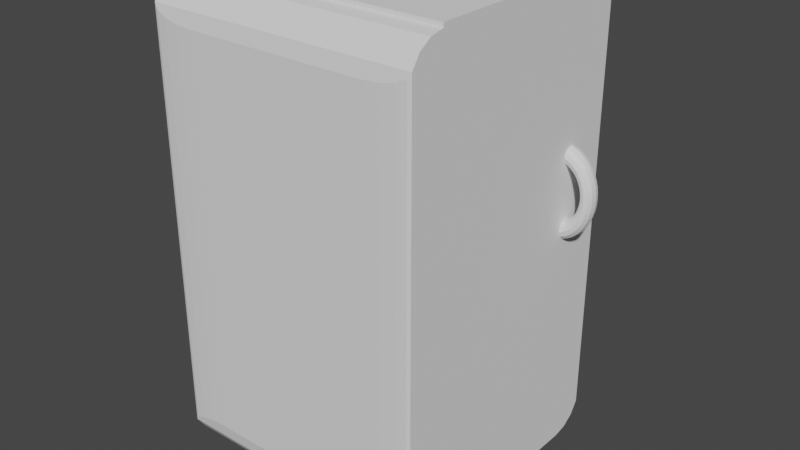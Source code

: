 # Source: holdilnik.blend  (saved by Blender 3.3.6; exported with 4.5.12 LTS)
import bpy
from mathutils import Matrix  # noqa: F401  (used for matrix-valued properties, if any)

bpy.ops.wm.read_factory_settings(use_empty=True)
scene = bpy.context.scene
scene.name = 'Scene'

# ---- collections
col_collection = bpy.data.collections.new('Collection'); scene.collection.children.link(col_collection)

# ---- world
world_world = bpy.data.worlds.new('World'); scene.world = world_world
world_world.use_nodes = True; world_world.node_tree.nodes.clear()
_N = world_world.node_tree.nodes; _L = world_world.node_tree.links
n0 = _N.new('ShaderNodeOutputWorld'); n0.name = 'World Output'; n0.location = (300, 300)
n1 = _N.new('ShaderNodeBackground'); n1.name = 'Background'; n1.location = (10, 300)
n1.inputs[0].default_value = (0.05088, 0.05088, 0.05088, 1.0)
_L.new(n1.outputs[0], n0.inputs[0])
n0.is_active_output = True
world_world.color = (0.05088, 0.05088, 0.05088)
world_world.use_sun_shadow = False
world_world.sun_shadow_jitter_overblur = 0.0

# ---- meshes
me_cube_001 = bpy.data.meshes.new('Cube.001')
me_cube_001.from_pydata([(-1.0, -0.7247, -1.0), (-1.0, -0.83, -0.979), (-1.0, -0.9194, -0.9194), (-1.0, -0.979, -0.83), (-1.0, -0.7247, 2.44), (-1.0, -0.979, 2.27), (-1.0, -0.9194, 2.359), (-1.0, -0.83, 2.419), (-1.0, 0.7247, -1.0), (-1.0, 0.979, -0.83), (-1.0, 0.9194, -0.9194), (-1.0, 0.83, -0.979), (-1.0, 0.7247, 2.44), (-1.0, 0.83, 2.419), (-1.0, 0.9194, 2.359), (-1.0, 0.979, 2.27), (1.0, -0.7247, -1.0), (1.0, -0.979, -0.83), (1.0, -0.9194, -0.9194), (1.0, -0.83, -0.979), (1.0, -0.7247, 2.44), (1.0, -0.83, 2.419), (1.0, -0.9194, 2.359), (1.0, -0.979, 2.27), (1.0, 0.7247, -1.0), (1.0, 0.83, -0.979), (1.0, 0.9194, -0.9194), (1.0, 0.979, -0.83), (1.0, 0.7247, 2.44), (1.0, 0.979, 2.27), (1.0, 0.9194, 2.359), (1.0, 0.83, 2.419), (-0.6599, -1.0, -0.7247), (-1.0, -0.979, -0.83), (-0.79, -0.9984, -0.7327), (-0.9004, -0.9939, -0.7555), (-0.9741, -0.9871, -0.7897), (-1.0, -0.979, 2.27), (-0.6599, -1.0, 2.164), (-0.9741, -0.9871, 2.229), (-0.9004, -0.9939, 2.195), (-0.79, -0.9984, 2.172), (-1.0, 0.979, -0.83), (-0.6599, 1.0, -0.7247), (-0.9741, 0.9871, -0.7897), (-0.9004, 0.9939, -0.7555), (-0.79, 0.9984, -0.7327), (-0.6599, 1.0, 2.164), (-1.0, 0.979, 2.27), (-0.79, 0.9984, 2.172), (-0.9004, 0.9939, 2.195), (-0.9741, 0.9871, 2.229), (1.0, -0.979, -0.83), (0.6599, -1.0, -0.7247), (0.9741, -0.9871, -0.7897), (0.9004, -0.9939, -0.7555), (0.79, -0.9984, -0.7327), (0.6599, -1.0, 2.164), (1.0, -0.979, 2.27), (0.79, -0.9984, 2.172), (0.9004, -0.9939, 2.195), (0.9741, -0.9871, 2.229), (0.6599, 1.0, -0.7247), (1.0, 0.979, -0.83), (0.79, 0.9984, -0.7327), (0.9004, 0.9939, -0.7555), (0.9741, 0.9871, -0.7897), (1.0, 0.979, 2.27), (0.6599, 1.0, 2.164), (0.9741, 0.9871, 2.229), (0.9004, 0.9939, 2.195), (0.79, 0.9984, 2.172), (-1.0, 0.7247, 2.47), (1.0, 0.7247, 2.47), (1.0, -0.7247, 2.47), (-1.0, -0.7247, 2.47), (-1.0, 0.7247, 2.47), (1.0, 0.7247, 2.47), (1.0, -0.7247, 2.47), (-1.0, -0.7247, 2.47), (0.9499, 0.6277, 0.6783), (0.9499, 0.5933, 0.6874), (0.9499, 0.5681, 0.7123), (0.9499, 0.5589, 0.7463), (0.9499, 0.5681, 0.7803), (0.9499, 0.5933, 0.8052), (0.9499, 0.6277, 0.8143), (0.9499, 0.6621, 0.8052), (0.9499, 0.6873, 0.7803), (0.9499, 0.6965, 0.7463), (0.9499, 0.6873, 0.7123), (0.9499, 0.6621, 0.6874), (0.984, 0.6277, 0.6812), (0.9831, 0.5933, 0.6902), (0.9806, 0.5681, 0.7149), (0.9772, 0.5589, 0.7486), (0.9738, 0.5681, 0.7823), (0.9713, 0.5933, 0.807), (0.9704, 0.6277, 0.816), (0.9713, 0.6621, 0.807), (0.9738, 0.6873, 0.7823), (0.9772, 0.6965, 0.7486), (0.9806, 0.6873, 0.7149), (0.9831, 0.6621, 0.6902), (1.018, 0.6277, 0.6899), (1.016, 0.5933, 0.6987), (1.011, 0.5681, 0.7227), (1.004, 0.5589, 0.7555), (0.9973, 0.5681, 0.7884), (0.9923, 0.5933, 0.8124), (0.9905, 0.6277, 0.8212), (0.9923, 0.6621, 0.8124), (0.9973, 0.6873, 0.7884), (1.004, 0.6965, 0.7555), (1.011, 0.6873, 0.7227), (1.016, 0.6621, 0.6987), (1.05, 0.6277, 0.7042), (1.047, 0.5933, 0.7126), (1.04, 0.5681, 0.7356), (1.03, 0.5589, 0.767), (1.02, 0.5681, 0.7984), (1.013, 0.5933, 0.8214), (1.01, 0.6277, 0.8298), (1.013, 0.6621, 0.8214), (1.02, 0.6873, 0.7984), (1.03, 0.6965, 0.767), (1.04, 0.6873, 0.7356), (1.047, 0.6621, 0.7126), (1.081, 0.6277, 0.7238), (1.077, 0.5933, 0.7317), (1.068, 0.5681, 0.7533), (1.054, 0.5589, 0.7827), (1.041, 0.5681, 0.8122), (1.032, 0.5933, 0.8337), (1.028, 0.6277, 0.8416), (1.032, 0.6621, 0.8337), (1.041, 0.6873, 0.8122), (1.054, 0.6965, 0.7827), (1.068, 0.6873, 0.7533), (1.077, 0.6621, 0.7317), (1.109, 0.6277, 0.7485), (1.105, 0.5933, 0.7558), (1.093, 0.5681, 0.7755), (1.077, 0.5589, 0.8025), (1.061, 0.5681, 0.8294), (1.05, 0.5933, 0.8492), (1.045, 0.6277, 0.8564), (1.05, 0.6621, 0.8492), (1.061, 0.6873, 0.8294), (1.077, 0.6965, 0.8025), (1.093, 0.6873, 0.7755), (1.105, 0.6621, 0.7558), (1.135, 0.6277, 0.7779), (1.13, 0.5933, 0.7843), (1.116, 0.5681, 0.8019), (1.098, 0.5589, 0.8259), (1.079, 0.5681, 0.85), (1.066, 0.5933, 0.8676), (1.061, 0.6277, 0.874), (1.066, 0.6621, 0.8676), (1.079, 0.6873, 0.85), (1.098, 0.6965, 0.8259), (1.116, 0.6873, 0.8019), (1.13, 0.6621, 0.7843), (1.157, 0.6277, 0.8113), (1.152, 0.5933, 0.8168), (1.137, 0.5681, 0.832), (1.116, 0.5589, 0.8527), (1.095, 0.5681, 0.8734), (1.08, 0.5933, 0.8885), (1.074, 0.6277, 0.8941), (1.08, 0.6621, 0.8885), (1.095, 0.6873, 0.8734), (1.116, 0.6965, 0.8527), (1.137, 0.6873, 0.832), (1.152, 0.6621, 0.8168), (1.176, 0.6277, 0.8483), (1.17, 0.5933, 0.8528), (1.154, 0.5681, 0.8653), (1.131, 0.5589, 0.8823), (1.108, 0.5681, 0.8993), (1.092, 0.5933, 0.9117), (1.086, 0.6277, 0.9163), (1.092, 0.6621, 0.9117), (1.108, 0.6873, 0.8993), (1.131, 0.6965, 0.8823), (1.154, 0.6873, 0.8653), (1.17, 0.6621, 0.8528), (1.192, 0.6277, 0.8881), (1.185, 0.5933, 0.8916), (1.167, 0.5681, 0.9012), (1.143, 0.5589, 0.9142), (1.119, 0.5681, 0.9272), (1.101, 0.5933, 0.9367), (1.095, 0.6277, 0.9402), (1.101, 0.6621, 0.9367), (1.119, 0.6873, 0.9272), (1.143, 0.6965, 0.9142), (1.167, 0.6873, 0.9012), (1.185, 0.6621, 0.8916), (1.203, 0.6277, 0.9303), (1.196, 0.5933, 0.9326), (1.177, 0.5681, 0.9391), (1.152, 0.5589, 0.9479), (1.127, 0.5681, 0.9567), (1.108, 0.5933, 0.9631), (1.101, 0.6277, 0.9654), (1.108, 0.6621, 0.9631), (1.127, 0.6873, 0.9567), (1.152, 0.6965, 0.9479), (1.177, 0.6873, 0.9391), (1.196, 0.6621, 0.9326), (1.209, 0.6277, 0.9739), (1.202, 0.5933, 0.9751), (1.183, 0.5681, 0.9783), (1.157, 0.5589, 0.9827), (1.131, 0.5681, 0.9872), (1.112, 0.5933, 0.9904), (1.105, 0.6277, 0.9916), (1.112, 0.6621, 0.9904), (1.131, 0.6873, 0.9872), (1.157, 0.6965, 0.9827), (1.183, 0.6873, 0.9783), (1.202, 0.6621, 0.9751), (1.211, 0.6277, 1.018), (1.204, 0.5933, 1.018), (1.185, 0.5681, 1.018), (1.159, 0.5589, 1.018), (1.133, 0.5681, 1.018), (1.114, 0.5933, 1.018), (1.107, 0.6277, 1.018), (1.114, 0.6621, 1.018), (1.133, 0.6873, 1.018), (1.159, 0.6965, 1.018), (1.185, 0.6873, 1.018), (1.204, 0.6621, 1.018), (1.209, 0.6277, 1.063), (1.202, 0.5933, 1.061), (1.183, 0.5681, 1.058), (1.157, 0.5589, 1.054), (1.131, 0.5681, 1.049), (1.112, 0.5933, 1.046), (1.105, 0.6277, 1.045), (1.112, 0.6621, 1.046), (1.131, 0.6873, 1.049), (1.157, 0.6965, 1.054), (1.183, 0.6873, 1.058), (1.202, 0.6621, 1.061), (1.203, 0.6277, 1.106), (1.196, 0.5933, 1.104), (1.177, 0.5681, 1.097), (1.152, 0.5589, 1.089), (1.127, 0.5681, 1.08), (1.108, 0.5933, 1.073), (1.101, 0.6277, 1.071), (1.108, 0.6621, 1.073), (1.127, 0.6873, 1.08), (1.152, 0.6965, 1.089), (1.177, 0.6873, 1.097), (1.196, 0.6621, 1.104), (1.192, 0.6277, 1.148), (1.185, 0.5933, 1.145), (1.167, 0.5681, 1.135), (1.143, 0.5589, 1.122), (1.119, 0.5681, 1.109), (1.101, 0.5933, 1.1), (1.095, 0.6277, 1.096), (1.101, 0.6621, 1.1), (1.119, 0.6873, 1.109), (1.143, 0.6965, 1.122), (1.167, 0.6873, 1.135), (1.185, 0.6621, 1.145), (1.176, 0.6277, 1.188), (1.17, 0.5933, 1.184), (1.154, 0.5681, 1.171), (1.131, 0.5589, 1.154), (1.108, 0.5681, 1.137), (1.092, 0.5933, 1.125), (1.086, 0.6277, 1.12), (1.092, 0.6621, 1.125), (1.108, 0.6873, 1.137), (1.131, 0.6965, 1.154), (1.154, 0.6873, 1.171), (1.17, 0.6621, 1.184), (1.157, 0.6277, 1.225), (1.152, 0.5933, 1.22), (1.137, 0.5681, 1.205), (1.116, 0.5589, 1.184), (1.095, 0.5681, 1.163), (1.08, 0.5933, 1.148), (1.074, 0.6277, 1.142), (1.08, 0.6621, 1.148), (1.095, 0.6873, 1.163), (1.116, 0.6965, 1.184), (1.137, 0.6873, 1.205), (1.152, 0.6621, 1.22), (1.135, 0.6277, 1.259), (1.13, 0.5933, 1.252), (1.116, 0.5681, 1.235), (1.098, 0.5589, 1.211), (1.079, 0.5681, 1.187), (1.066, 0.5933, 1.169), (1.061, 0.6277, 1.162), (1.066, 0.6621, 1.169), (1.079, 0.6873, 1.187), (1.098, 0.6965, 1.211), (1.116, 0.6873, 1.235), (1.13, 0.6621, 1.252), (1.109, 0.6277, 1.288), (1.105, 0.5933, 1.281), (1.093, 0.5681, 1.261), (1.077, 0.5589, 1.234), (1.061, 0.5681, 1.207), (1.05, 0.5933, 1.187), (1.045, 0.6277, 1.18), (1.05, 0.6621, 1.187), (1.061, 0.6873, 1.207), (1.077, 0.6965, 1.234), (1.093, 0.6873, 1.261), (1.105, 0.6621, 1.281), (1.081, 0.6277, 1.313), (1.077, 0.5933, 1.305), (1.068, 0.5681, 1.283), (1.054, 0.5589, 1.254), (1.041, 0.5681, 1.224), (1.032, 0.5933, 1.203), (1.028, 0.6277, 1.195), (1.032, 0.6621, 1.203), (1.041, 0.6873, 1.224), (1.054, 0.6965, 1.254), (1.068, 0.6873, 1.283), (1.077, 0.6621, 1.305), (1.05, 0.6277, 1.332), (1.047, 0.5933, 1.324), (1.04, 0.5681, 1.301), (1.03, 0.5589, 1.27), (1.02, 0.5681, 1.238), (1.013, 0.5933, 1.215), (1.01, 0.6277, 1.207), (1.013, 0.6621, 1.215), (1.02, 0.6873, 1.238), (1.03, 0.6965, 1.27), (1.04, 0.6873, 1.301), (1.047, 0.6621, 1.324), (1.018, 0.6277, 1.347), (1.016, 0.5933, 1.338), (1.011, 0.5681, 1.314), (1.004, 0.5589, 1.281), (0.9973, 0.5681, 1.248), (0.9923, 0.5933, 1.224), (0.9905, 0.6277, 1.215), (0.9923, 0.6621, 1.224), (0.9973, 0.6873, 1.248), (1.004, 0.6965, 1.281), (1.011, 0.6873, 1.314), (1.016, 0.6621, 1.338), (0.984, 0.6277, 1.355), (0.9831, 0.5933, 1.346), (0.9806, 0.5681, 1.322), (0.9772, 0.5589, 1.288), (0.9738, 0.5681, 1.254), (0.9713, 0.5933, 1.23), (0.9704, 0.6277, 1.22), (0.9713, 0.6621, 1.23), (0.9738, 0.6873, 1.254), (0.9772, 0.6965, 1.288), (0.9806, 0.6873, 1.322), (0.9831, 0.6621, 1.346), (0.9499, 0.6277, 1.358), (0.9499, 0.5933, 1.349), (0.9499, 0.5681, 1.324), (0.9499, 0.5589, 1.29), (0.9499, 0.5681, 1.256), (0.9499, 0.5933, 1.231), (0.9499, 0.6277, 1.222), (0.9499, 0.6621, 1.231), (0.9499, 0.6873, 1.256), (0.9499, 0.6965, 1.29), (0.9499, 0.6873, 1.324), (0.9499, 0.6621, 1.349), (0.9157, 0.6277, 1.355), (0.9166, 0.5933, 1.346), (0.9191, 0.5681, 1.322), (0.9226, 0.5589, 1.288), (0.926, 0.5681, 1.254), (0.9285, 0.5933, 1.23), (0.9294, 0.6277, 1.22), (0.9285, 0.6621, 1.23), (0.926, 0.6873, 1.254), (0.9226, 0.6965, 1.288), (0.9191, 0.6873, 1.322), (0.9166, 0.6621, 1.346), (0.8822, 0.6277, 1.347), (0.884, 0.5933, 1.338), (0.8889, 0.5681, 1.314), (0.8957, 0.5589, 1.281), (0.9025, 0.5681, 1.248), (0.9074, 0.5933, 1.224), (0.9092, 0.6277, 1.215), (0.9074, 0.6621, 1.224), (0.9025, 0.6873, 1.248), (0.8957, 0.6965, 1.281), (0.8889, 0.6873, 1.314), (0.884, 0.6621, 1.338), (0.8498, 0.6277, 1.332), (0.8525, 0.5933, 1.324), (0.8598, 0.5681, 1.301), (0.8698, 0.5589, 1.27), (0.8798, 0.5681, 1.238), (0.8871, 0.5933, 1.215), (0.8898, 0.6277, 1.207), (0.8871, 0.6621, 1.215), (0.8798, 0.6873, 1.238), (0.8698, 0.6965, 1.27), (0.8598, 0.6873, 1.301), (0.8525, 0.6621, 1.324), (0.8191, 0.6277, 1.313), (0.8226, 0.5933, 1.305), (0.8322, 0.5681, 1.283), (0.8452, 0.5589, 1.254), (0.8583, 0.5681, 1.224), (0.8679, 0.5933, 1.203), (0.8714, 0.6277, 1.195), (0.8679, 0.6621, 1.203), (0.8583, 0.6873, 1.224), (0.8452, 0.6965, 1.254), (0.8322, 0.6873, 1.283), (0.8226, 0.6621, 1.305), (0.7906, 0.6277, 1.288), (0.7949, 0.5933, 1.281), (0.8066, 0.5681, 1.261), (0.8225, 0.5589, 1.234), (0.8384, 0.5681, 1.207), (0.8501, 0.5933, 1.187), (0.8543, 0.6277, 1.18), (0.8501, 0.6621, 1.187), (0.8384, 0.6873, 1.207), (0.8225, 0.6965, 1.234), (0.8066, 0.6873, 1.261), (0.7949, 0.6621, 1.281), (0.7649, 0.6277, 1.259), (0.7699, 0.5933, 1.252), (0.7834, 0.5681, 1.235), (0.8019, 0.5589, 1.211), (0.8204, 0.5681, 1.187), (0.8339, 0.5933, 1.169), (0.8389, 0.6277, 1.162), (0.8339, 0.6621, 1.169), (0.8204, 0.6873, 1.187), (0.8019, 0.6965, 1.211), (0.7834, 0.6873, 1.235), (0.7699, 0.6621, 1.252), (0.7424, 0.6277, 1.225), (0.7479, 0.5933, 1.22), (0.7631, 0.5681, 1.205), (0.7839, 0.5589, 1.184), (0.8046, 0.5681, 1.163), (0.8198, 0.5933, 1.148), (0.8254, 0.6277, 1.142), (0.8198, 0.6621, 1.148), (0.8046, 0.6873, 1.163), (0.7839, 0.6965, 1.184), (0.7631, 0.6873, 1.205), (0.7479, 0.6621, 1.22), (0.7233, 0.6277, 1.188), (0.7294, 0.5933, 1.184), (0.746, 0.5681, 1.171), (0.7686, 0.5589, 1.154), (0.7913, 0.5681, 1.137), (0.8079, 0.5933, 1.125), (0.814, 0.6277, 1.12), (0.8079, 0.6621, 1.125), (0.7913, 0.6873, 1.137), (0.7686, 0.6965, 1.154), (0.746, 0.6873, 1.171), (0.7294, 0.6621, 1.184), (0.7082, 0.6277, 1.148), (0.7147, 0.5933, 1.145), (0.7324, 0.5681, 1.135), (0.7565, 0.5589, 1.122), (0.7807, 0.5681, 1.109), (0.7984, 0.5933, 1.1), (0.8049, 0.6277, 1.096), (0.7984, 0.6621, 1.1), (0.7807, 0.6873, 1.109), (0.7565, 0.6965, 1.122), (0.7324, 0.6873, 1.135), (0.7147, 0.6621, 1.145), (0.6972, 0.6277, 1.106), (0.704, 0.5933, 1.104), (0.7225, 0.5681, 1.097), (0.7477, 0.5589, 1.089), (0.773, 0.5681, 1.08), (0.7915, 0.5933, 1.073), (0.7983, 0.6277, 1.071), (0.7915, 0.6621, 1.073), (0.773, 0.6873, 1.08), (0.7477, 0.6965, 1.089), (0.7225, 0.6873, 1.097), (0.704, 0.6621, 1.104), (0.6905, 0.6277, 1.063), (0.6975, 0.5933, 1.061), (0.7165, 0.5681, 1.058), (0.7424, 0.5589, 1.054), (0.7683, 0.5681, 1.049), (0.7873, 0.5933, 1.046), (0.7943, 0.6277, 1.045), (0.7873, 0.6621, 1.046), (0.7683, 0.6873, 1.049), (0.7424, 0.6965, 1.054), (0.7165, 0.6873, 1.058), (0.6975, 0.6621, 1.061), (0.6883, 0.6277, 1.018), (0.6953, 0.5933, 1.018), (0.7145, 0.5681, 1.018), (0.7406, 0.5589, 1.018), (0.7668, 0.5681, 1.018), (0.7859, 0.5933, 1.018), (0.7929, 0.6277, 1.018), (0.7859, 0.6621, 1.018), (0.7668, 0.6873, 1.018), (0.7406, 0.6965, 1.018), (0.7145, 0.6873, 1.018), (0.6953, 0.6621, 1.018), (0.6905, 0.6277, 0.9739), (0.6975, 0.5933, 0.9751), (0.7165, 0.5681, 0.9783), (0.7424, 0.5589, 0.9827), (0.7683, 0.5681, 0.9872), (0.7873, 0.5933, 0.9904), (0.7943, 0.6277, 0.9916), (0.7873, 0.6621, 0.9904), (0.7683, 0.6873, 0.9872), (0.7424, 0.6965, 0.9827), (0.7165, 0.6873, 0.9783), (0.6975, 0.6621, 0.9751), (0.6972, 0.6277, 0.9303), (0.704, 0.5933, 0.9326), (0.7225, 0.5681, 0.9391), (0.7477, 0.5589, 0.9479), (0.773, 0.5681, 0.9567), (0.7915, 0.5933, 0.9631), (0.7983, 0.6277, 0.9654), (0.7915, 0.6621, 0.9631), (0.773, 0.6873, 0.9567), (0.7477, 0.6965, 0.9479), (0.7225, 0.6873, 0.9391), (0.704, 0.6621, 0.9326), (0.7082, 0.6277, 0.8881), (0.7147, 0.5933, 0.8916), (0.7324, 0.5681, 0.9012), (0.7565, 0.5589, 0.9142), (0.7807, 0.5681, 0.9272), (0.7984, 0.5933, 0.9367), (0.8049, 0.6277, 0.9402), (0.7984, 0.6621, 0.9367), (0.7807, 0.6873, 0.9272), (0.7565, 0.6965, 0.9142), (0.7324, 0.6873, 0.9012), (0.7147, 0.6621, 0.8916), (0.7233, 0.6277, 0.8483), (0.7294, 0.5933, 0.8528), (0.746, 0.5681, 0.8653), (0.7686, 0.5589, 0.8823), (0.7913, 0.5681, 0.8993), (0.8079, 0.5933, 0.9117), (0.814, 0.6277, 0.9163), (0.8079, 0.6621, 0.9117), (0.7913, 0.6873, 0.8993), (0.7686, 0.6965, 0.8823), (0.746, 0.6873, 0.8653), (0.7294, 0.6621, 0.8528), (0.7424, 0.6277, 0.8113), (0.7479, 0.5933, 0.8168), (0.7631, 0.5681, 0.832), (0.7839, 0.5589, 0.8527), (0.8046, 0.5681, 0.8734), (0.8198, 0.5933, 0.8885), (0.8254, 0.6277, 0.8941), (0.8198, 0.6621, 0.8885), (0.8046, 0.6873, 0.8734), (0.7839, 0.6965, 0.8527), (0.7631, 0.6873, 0.832), (0.7479, 0.6621, 0.8168), (0.7649, 0.6277, 0.7779), (0.7699, 0.5933, 0.7843), (0.7834, 0.5681, 0.8019), (0.8019, 0.5589, 0.8259), (0.8204, 0.5681, 0.85), (0.8339, 0.5933, 0.8676), (0.8389, 0.6277, 0.874), (0.8339, 0.6621, 0.8676), (0.8204, 0.6873, 0.85), (0.8019, 0.6965, 0.8259), (0.7834, 0.6873, 0.8019), (0.7699, 0.6621, 0.7843), (0.7906, 0.6277, 0.7485), (0.7949, 0.5933, 0.7558), (0.8066, 0.5681, 0.7755), (0.8225, 0.5589, 0.8025), (0.8384, 0.5681, 0.8294), (0.8501, 0.5933, 0.8492), (0.8543, 0.6277, 0.8564), (0.8501, 0.6621, 0.8492), (0.8384, 0.6873, 0.8294), (0.8225, 0.6965, 0.8025), (0.8066, 0.6873, 0.7755), (0.7949, 0.6621, 0.7558), (0.8191, 0.6277, 0.7238), (0.8226, 0.5933, 0.7317), (0.8322, 0.5681, 0.7533), (0.8452, 0.5589, 0.7827), (0.8583, 0.5681, 0.8122), (0.8679, 0.5933, 0.8337), (0.8714, 0.6277, 0.8416), (0.8679, 0.6621, 0.8337), (0.8583, 0.6873, 0.8122), (0.8452, 0.6965, 0.7827), (0.8322, 0.6873, 0.7533), (0.8226, 0.6621, 0.7317), (0.8498, 0.6277, 0.7042), (0.8525, 0.5933, 0.7126), (0.8598, 0.5681, 0.7356), (0.8698, 0.5589, 0.767), (0.8798, 0.5681, 0.7984), (0.8871, 0.5933, 0.8214), (0.8898, 0.6277, 0.8298), (0.8871, 0.6621, 0.8214), (0.8798, 0.6873, 0.7984), (0.8698, 0.6965, 0.767), (0.8598, 0.6873, 0.7356), (0.8525, 0.6621, 0.7126), (0.8822, 0.6277, 0.6899), (0.884, 0.5933, 0.6987), (0.8889, 0.5681, 0.7227), (0.8957, 0.5589, 0.7555), (0.9025, 0.5681, 0.7884), (0.9074, 0.5933, 0.8124), (0.9092, 0.6277, 0.8212), (0.9074, 0.6621, 0.8124), (0.9025, 0.6873, 0.7884), (0.8957, 0.6965, 0.7555), (0.8889, 0.6873, 0.7227), (0.884, 0.6621, 0.6987), (0.9157, 0.6277, 0.6812), (0.9166, 0.5933, 0.6902), (0.9191, 0.5681, 0.7149), (0.9226, 0.5589, 0.7486), (0.926, 0.5681, 0.7823), (0.9285, 0.5933, 0.807), (0.9294, 0.6277, 0.816), (0.9285, 0.6621, 0.807), (0.926, 0.6873, 0.7823), (0.9226, 0.6965, 0.7486), (0.9191, 0.6873, 0.7149), (0.9166, 0.6621, 0.6902)], [], [(0, 1, 2, 3, 33, 37, 5, 6, 7, 4, 12, 13, 14, 15, 48, 42, 9, 10, 11, 8), (20, 28, 73, 74), (23, 5, 37, 39, 40, 41, 38, 57, 59, 60, 61, 58), (15, 29, 67, 69, 70, 71, 68, 47, 49, 50, 51, 48), (24, 8, 11, 25), (25, 11, 10, 26), (26, 10, 9, 27), (43, 47, 68, 62), (12, 28, 31, 13), (13, 31, 30, 14), (14, 30, 29, 15), (24, 25, 26, 27, 63, 67, 29, 30, 31, 28, 20, 21, 22, 23, 58, 52, 17, 18, 19, 16), (0, 16, 19, 1), (1, 19, 18, 2), (2, 18, 17, 3), (53, 57, 38, 32), (20, 4, 7, 21), (21, 7, 6, 22), (22, 6, 5, 23), (27, 9, 42, 44, 45, 46, 43, 62, 64, 65, 66, 63), (8, 24, 16, 0), (32, 38, 41, 34), (34, 41, 40, 35), (35, 40, 39, 36), (36, 39, 37, 33), (47, 43, 46, 49), (49, 46, 45, 50), (50, 45, 44, 51), (51, 44, 42, 48), (52, 58, 61, 54), (54, 61, 60, 55), (55, 60, 59, 56), (56, 59, 57, 53), (67, 63, 66, 69), (69, 66, 65, 70), (70, 65, 64, 71), (71, 64, 62, 68), (3, 17, 52, 54, 55, 56, 53, 32, 34, 35, 36, 33), (74, 73, 77, 78), (28, 12, 72, 73), (4, 20, 74, 75), (12, 4, 75, 72), (77, 76, 79, 78), (75, 74, 78, 79), (72, 75, 79, 76), (73, 72, 76, 77), (80, 92, 93, 81), (81, 93, 94, 82), (82, 94, 95, 83), (83, 95, 96, 84), (84, 96, 97, 85), (85, 97, 98, 86), (86, 98, 99, 87), (87, 99, 100, 88), (88, 100, 101, 89), (89, 101, 102, 90), (90, 102, 103, 91), (91, 103, 92, 80), (92, 104, 105, 93), (93, 105, 106, 94), (94, 106, 107, 95), (95, 107, 108, 96), (96, 108, 109, 97), (97, 109, 110, 98), (98, 110, 111, 99), (99, 111, 112, 100), (100, 112, 113, 101), (101, 113, 114, 102), (102, 114, 115, 103), (103, 115, 104, 92), (104, 116, 117, 105), (105, 117, 118, 106), (106, 118, 119, 107), (107, 119, 120, 108), (108, 120, 121, 109), (109, 121, 122, 110), (110, 122, 123, 111), (111, 123, 124, 112), (112, 124, 125, 113), (113, 125, 126, 114), (114, 126, 127, 115), (115, 127, 116, 104), (116, 128, 129, 117), (117, 129, 130, 118), (118, 130, 131, 119), (119, 131, 132, 120), (120, 132, 133, 121), (121, 133, 134, 122), (122, 134, 135, 123), (123, 135, 136, 124), (124, 136, 137, 125), (125, 137, 138, 126), (126, 138, 139, 127), (127, 139, 128, 116), (128, 140, 141, 129), (129, 141, 142, 130), (130, 142, 143, 131), (131, 143, 144, 132), (132, 144, 145, 133), (133, 145, 146, 134), (134, 146, 147, 135), (135, 147, 148, 136), (136, 148, 149, 137), (137, 149, 150, 138), (138, 150, 151, 139), (139, 151, 140, 128), (140, 152, 153, 141), (141, 153, 154, 142), (142, 154, 155, 143), (143, 155, 156, 144), (144, 156, 157, 145), (145, 157, 158, 146), (146, 158, 159, 147), (147, 159, 160, 148), (148, 160, 161, 149), (149, 161, 162, 150), (150, 162, 163, 151), (151, 163, 152, 140), (152, 164, 165, 153), (153, 165, 166, 154), (154, 166, 167, 155), (155, 167, 168, 156), (156, 168, 169, 157), (157, 169, 170, 158), (158, 170, 171, 159), (159, 171, 172, 160), (160, 172, 173, 161), (161, 173, 174, 162), (162, 174, 175, 163), (163, 175, 164, 152), (164, 176, 177, 165), (165, 177, 178, 166), (166, 178, 179, 167), (167, 179, 180, 168), (168, 180, 181, 169), (169, 181, 182, 170), (170, 182, 183, 171), (171, 183, 184, 172), (172, 184, 185, 173), (173, 185, 186, 174), (174, 186, 187, 175), (175, 187, 176, 164), (176, 188, 189, 177), (177, 189, 190, 178), (178, 190, 191, 179), (179, 191, 192, 180), (180, 192, 193, 181), (181, 193, 194, 182), (182, 194, 195, 183), (183, 195, 196, 184), (184, 196, 197, 185), (185, 197, 198, 186), (186, 198, 199, 187), (187, 199, 188, 176), (188, 200, 201, 189), (189, 201, 202, 190), (190, 202, 203, 191), (191, 203, 204, 192), (192, 204, 205, 193), (193, 205, 206, 194), (194, 206, 207, 195), (195, 207, 208, 196), (196, 208, 209, 197), (197, 209, 210, 198), (198, 210, 211, 199), (199, 211, 200, 188), (200, 212, 213, 201), (201, 213, 214, 202), (202, 214, 215, 203), (203, 215, 216, 204), (204, 216, 217, 205), (205, 217, 218, 206), (206, 218, 219, 207), (207, 219, 220, 208), (208, 220, 221, 209), (209, 221, 222, 210), (210, 222, 223, 211), (211, 223, 212, 200), (212, 224, 225, 213), (213, 225, 226, 214), (214, 226, 227, 215), (215, 227, 228, 216), (216, 228, 229, 217), (217, 229, 230, 218), (218, 230, 231, 219), (219, 231, 232, 220), (220, 232, 233, 221), (221, 233, 234, 222), (222, 234, 235, 223), (223, 235, 224, 212), (224, 236, 237, 225), (225, 237, 238, 226), (226, 238, 239, 227), (227, 239, 240, 228), (228, 240, 241, 229), (229, 241, 242, 230), (230, 242, 243, 231), (231, 243, 244, 232), (232, 244, 245, 233), (233, 245, 246, 234), (234, 246, 247, 235), (235, 247, 236, 224), (236, 248, 249, 237), (237, 249, 250, 238), (238, 250, 251, 239), (239, 251, 252, 240), (240, 252, 253, 241), (241, 253, 254, 242), (242, 254, 255, 243), (243, 255, 256, 244), (244, 256, 257, 245), (245, 257, 258, 246), (246, 258, 259, 247), (247, 259, 248, 236), (248, 260, 261, 249), (249, 261, 262, 250), (250, 262, 263, 251), (251, 263, 264, 252), (252, 264, 265, 253), (253, 265, 266, 254), (254, 266, 267, 255), (255, 267, 268, 256), (256, 268, 269, 257), (257, 269, 270, 258), (258, 270, 271, 259), (259, 271, 260, 248), (260, 272, 273, 261), (261, 273, 274, 262), (262, 274, 275, 263), (263, 275, 276, 264), (264, 276, 277, 265), (265, 277, 278, 266), (266, 278, 279, 267), (267, 279, 280, 268), (268, 280, 281, 269), (269, 281, 282, 270), (270, 282, 283, 271), (271, 283, 272, 260), (272, 284, 285, 273), (273, 285, 286, 274), (274, 286, 287, 275), (275, 287, 288, 276), (276, 288, 289, 277), (277, 289, 290, 278), (278, 290, 291, 279), (279, 291, 292, 280), (280, 292, 293, 281), (281, 293, 294, 282), (282, 294, 295, 283), (283, 295, 284, 272), (284, 296, 297, 285), (285, 297, 298, 286), (286, 298, 299, 287), (287, 299, 300, 288), (288, 300, 301, 289), (289, 301, 302, 290), (290, 302, 303, 291), (291, 303, 304, 292), (292, 304, 305, 293), (293, 305, 306, 294), (294, 306, 307, 295), (295, 307, 296, 284), (296, 308, 309, 297), (297, 309, 310, 298), (298, 310, 311, 299), (299, 311, 312, 300), (300, 312, 313, 301), (301, 313, 314, 302), (302, 314, 315, 303), (303, 315, 316, 304), (304, 316, 317, 305), (305, 317, 318, 306), (306, 318, 319, 307), (307, 319, 308, 296), (308, 320, 321, 309), (309, 321, 322, 310), (310, 322, 323, 311), (311, 323, 324, 312), (312, 324, 325, 313), (313, 325, 326, 314), (314, 326, 327, 315), (315, 327, 328, 316), (316, 328, 329, 317), (317, 329, 330, 318), (318, 330, 331, 319), (319, 331, 320, 308), (320, 332, 333, 321), (321, 333, 334, 322), (322, 334, 335, 323), (323, 335, 336, 324), (324, 336, 337, 325), (325, 337, 338, 326), (326, 338, 339, 327), (327, 339, 340, 328), (328, 340, 341, 329), (329, 341, 342, 330), (330, 342, 343, 331), (331, 343, 332, 320), (332, 344, 345, 333), (333, 345, 346, 334), (334, 346, 347, 335), (335, 347, 348, 336), (336, 348, 349, 337), (337, 349, 350, 338), (338, 350, 351, 339), (339, 351, 352, 340), (340, 352, 353, 341), (341, 353, 354, 342), (342, 354, 355, 343), (343, 355, 344, 332), (344, 356, 357, 345), (345, 357, 358, 346), (346, 358, 359, 347), (347, 359, 360, 348), (348, 360, 361, 349), (349, 361, 362, 350), (350, 362, 363, 351), (351, 363, 364, 352), (352, 364, 365, 353), (353, 365, 366, 354), (354, 366, 367, 355), (355, 367, 356, 344), (356, 368, 369, 357), (357, 369, 370, 358), (358, 370, 371, 359), (359, 371, 372, 360), (360, 372, 373, 361), (361, 373, 374, 362), (362, 374, 375, 363), (363, 375, 376, 364), (364, 376, 377, 365), (365, 377, 378, 366), (366, 378, 379, 367), (367, 379, 368, 356), (368, 380, 381, 369), (369, 381, 382, 370), (370, 382, 383, 371), (371, 383, 384, 372), (372, 384, 385, 373), (373, 385, 386, 374), (374, 386, 387, 375), (375, 387, 388, 376), (376, 388, 389, 377), (377, 389, 390, 378), (378, 390, 391, 379), (379, 391, 380, 368), (380, 392, 393, 381), (381, 393, 394, 382), (382, 394, 395, 383), (383, 395, 396, 384), (384, 396, 397, 385), (385, 397, 398, 386), (386, 398, 399, 387), (387, 399, 400, 388), (388, 400, 401, 389), (389, 401, 402, 390), (390, 402, 403, 391), (391, 403, 392, 380), (392, 404, 405, 393), (393, 405, 406, 394), (394, 406, 407, 395), (395, 407, 408, 396), (396, 408, 409, 397), (397, 409, 410, 398), (398, 410, 411, 399), (399, 411, 412, 400), (400, 412, 413, 401), (401, 413, 414, 402), (402, 414, 415, 403), (403, 415, 404, 392), (404, 416, 417, 405), (405, 417, 418, 406), (406, 418, 419, 407), (407, 419, 420, 408), (408, 420, 421, 409), (409, 421, 422, 410), (410, 422, 423, 411), (411, 423, 424, 412), (412, 424, 425, 413), (413, 425, 426, 414), (414, 426, 427, 415), (415, 427, 416, 404), (416, 428, 429, 417), (417, 429, 430, 418), (418, 430, 431, 419), (419, 431, 432, 420), (420, 432, 433, 421), (421, 433, 434, 422), (422, 434, 435, 423), (423, 435, 436, 424), (424, 436, 437, 425), (425, 437, 438, 426), (426, 438, 439, 427), (427, 439, 428, 416), (428, 440, 441, 429), (429, 441, 442, 430), (430, 442, 443, 431), (431, 443, 444, 432), (432, 444, 445, 433), (433, 445, 446, 434), (434, 446, 447, 435), (435, 447, 448, 436), (436, 448, 449, 437), (437, 449, 450, 438), (438, 450, 451, 439), (439, 451, 440, 428), (440, 452, 453, 441), (441, 453, 454, 442), (442, 454, 455, 443), (443, 455, 456, 444), (444, 456, 457, 445), (445, 457, 458, 446), (446, 458, 459, 447), (447, 459, 460, 448), (448, 460, 461, 449), (449, 461, 462, 450), (450, 462, 463, 451), (451, 463, 452, 440), (452, 464, 465, 453), (453, 465, 466, 454), (454, 466, 467, 455), (455, 467, 468, 456), (456, 468, 469, 457), (457, 469, 470, 458), (458, 470, 471, 459), (459, 471, 472, 460), (460, 472, 473, 461), (461, 473, 474, 462), (462, 474, 475, 463), (463, 475, 464, 452), (464, 476, 477, 465), (465, 477, 478, 466), (466, 478, 479, 467), (467, 479, 480, 468), (468, 480, 481, 469), (469, 481, 482, 470), (470, 482, 483, 471), (471, 483, 484, 472), (472, 484, 485, 473), (473, 485, 486, 474), (474, 486, 487, 475), (475, 487, 476, 464), (476, 488, 489, 477), (477, 489, 490, 478), (478, 490, 491, 479), (479, 491, 492, 480), (480, 492, 493, 481), (481, 493, 494, 482), (482, 494, 495, 483), (483, 495, 496, 484), (484, 496, 497, 485), (485, 497, 498, 486), (486, 498, 499, 487), (487, 499, 488, 476), (488, 500, 501, 489), (489, 501, 502, 490), (490, 502, 503, 491), (491, 503, 504, 492), (492, 504, 505, 493), (493, 505, 506, 494), (494, 506, 507, 495), (495, 507, 508, 496), (496, 508, 509, 497), (497, 509, 510, 498), (498, 510, 511, 499), (499, 511, 500, 488), (500, 512, 513, 501), (501, 513, 514, 502), (502, 514, 515, 503), (503, 515, 516, 504), (504, 516, 517, 505), (505, 517, 518, 506), (506, 518, 519, 507), (507, 519, 520, 508), (508, 520, 521, 509), (509, 521, 522, 510), (510, 522, 523, 511), (511, 523, 512, 500), (512, 524, 525, 513), (513, 525, 526, 514), (514, 526, 527, 515), (515, 527, 528, 516), (516, 528, 529, 517), (517, 529, 530, 518), (518, 530, 531, 519), (519, 531, 532, 520), (520, 532, 533, 521), (521, 533, 534, 522), (522, 534, 535, 523), (523, 535, 524, 512), (524, 536, 537, 525), (525, 537, 538, 526), (526, 538, 539, 527), (527, 539, 540, 528), (528, 540, 541, 529), (529, 541, 542, 530), (530, 542, 543, 531), (531, 543, 544, 532), (532, 544, 545, 533), (533, 545, 546, 534), (534, 546, 547, 535), (535, 547, 536, 524), (536, 548, 549, 537), (537, 549, 550, 538), (538, 550, 551, 539), (539, 551, 552, 540), (540, 552, 553, 541), (541, 553, 554, 542), (542, 554, 555, 543), (543, 555, 556, 544), (544, 556, 557, 545), (545, 557, 558, 546), (546, 558, 559, 547), (547, 559, 548, 536), (548, 560, 561, 549), (549, 561, 562, 550), (550, 562, 563, 551), (551, 563, 564, 552), (552, 564, 565, 553), (553, 565, 566, 554), (554, 566, 567, 555), (555, 567, 568, 556), (556, 568, 569, 557), (557, 569, 570, 558), (558, 570, 571, 559), (559, 571, 560, 548), (560, 572, 573, 561), (561, 573, 574, 562), (562, 574, 575, 563), (563, 575, 576, 564), (564, 576, 577, 565), (565, 577, 578, 566), (566, 578, 579, 567), (567, 579, 580, 568), (568, 580, 581, 569), (569, 581, 582, 570), (570, 582, 583, 571), (571, 583, 572, 560), (572, 584, 585, 573), (573, 585, 586, 574), (574, 586, 587, 575), (575, 587, 588, 576), (576, 588, 589, 577), (577, 589, 590, 578), (578, 590, 591, 579), (579, 591, 592, 580), (580, 592, 593, 581), (581, 593, 594, 582), (582, 594, 595, 583), (583, 595, 584, 572), (584, 596, 597, 585), (585, 597, 598, 586), (586, 598, 599, 587), (587, 599, 600, 588), (588, 600, 601, 589), (589, 601, 602, 590), (590, 602, 603, 591), (591, 603, 604, 592), (592, 604, 605, 593), (593, 605, 606, 594), (594, 606, 607, 595), (595, 607, 596, 584), (596, 608, 609, 597), (597, 609, 610, 598), (598, 610, 611, 599), (599, 611, 612, 600), (600, 612, 613, 601), (601, 613, 614, 602), (602, 614, 615, 603), (603, 615, 616, 604), (604, 616, 617, 605), (605, 617, 618, 606), (606, 618, 619, 607), (607, 619, 608, 596), (608, 620, 621, 609), (609, 621, 622, 610), (610, 622, 623, 611), (611, 623, 624, 612), (612, 624, 625, 613), (613, 625, 626, 614), (614, 626, 627, 615), (615, 627, 628, 616), (616, 628, 629, 617), (617, 629, 630, 618), (618, 630, 631, 619), (619, 631, 620, 608), (620, 632, 633, 621), (621, 633, 634, 622), (622, 634, 635, 623), (623, 635, 636, 624), (624, 636, 637, 625), (625, 637, 638, 626), (626, 638, 639, 627), (627, 639, 640, 628), (628, 640, 641, 629), (629, 641, 642, 630), (630, 642, 643, 631), (631, 643, 632, 620), (632, 644, 645, 633), (633, 645, 646, 634), (634, 646, 647, 635), (635, 647, 648, 636), (636, 648, 649, 637), (637, 649, 650, 638), (638, 650, 651, 639), (639, 651, 652, 640), (640, 652, 653, 641), (641, 653, 654, 642), (642, 654, 655, 643), (643, 655, 644, 632), (644, 80, 81, 645), (645, 81, 82, 646), (646, 82, 83, 647), (647, 83, 84, 648), (648, 84, 85, 649), (649, 85, 86, 650), (650, 86, 87, 651), (651, 87, 88, 652), (652, 88, 89, 653), (653, 89, 90, 654), (654, 90, 91, 655), (655, 91, 80, 644)])
_uv = me_cube_001.uv_layers.new(name='UVMap')
_uv.uv.foreach_set('vector', [0.375, 0.03442, 0.3765, 0.02125, 0.3809, 0.01008, 0.3874, 0.00262, 0.3874, 0.00262, 0.6126, 0.00262, 0.6126, 0.00262, 0.6191, 0.01008, 0.6235, 0.02125, 0.625, 0.03442, 0.625, 0.2156, 0.6235, 0.2288, 0.6191, 0.2399, 0.6126, 0.2474, 0.6126, 0.2474, 0.3874, 0.2474, 0.3874, 0.2474, 0.3809, 0.2399, 0.3765, 0.2288, 0.375, 0.2156, 0.625, 0.7156, 0.625, 0.5344, 0.625, 0.5344, 0.625, 0.7156, 0.6126, 0.75, 0.6126, 1.0, 0.6126, 1.0, 0.6097, 0.9968, 0.6072, 0.9875, 0.6056, 0.9738, 0.605, 0.9575, 0.605, 0.7925, 0.6056, 0.7762, 0.6057, 0.7542, 0.6097, 0.75, 0.6126, 0.75, 0.6126, 0.25, 0.6126, 0.5, 0.6126, 0.5, 0.6097, 0.5, 0.6057, 0.4958, 0.6056, 0.4738, 0.605, 0.4575, 0.605, 0.2925, 0.6056, 0.2762, 0.6057, 0.2542, 0.6097, 0.25, 0.6126, 0.25, 0.375, 0.5344, 0.125, 0.5344, 0.125, 0.5212, 0.375, 0.5212, 0.375, 0.5212, 0.125, 0.5212, 0.125, 0.5, 0.375, 0.5, 0.375, 0.5, 0.375, 0.25, 0.3874, 0.25, 0.3874, 0.5, 0.395, 0.2925, 0.605, 0.2925, 0.605, 0.4575, 0.395, 0.4575, 0.875, 0.5344, 0.625, 0.5344, 0.625, 0.5212, 0.875, 0.5212, 0.875, 0.5212, 0.625, 0.5212, 0.625, 0.5, 0.875, 0.5, 0.625, 0.25, 0.625, 0.5, 0.6126, 0.5, 0.6126, 0.25, 0.375, 0.5344, 0.3765, 0.5212, 0.3809, 0.5101, 0.3874, 0.5026, 0.3874, 0.5026, 0.6126, 0.5026, 0.6126, 0.5026, 0.6191, 0.5101, 0.6235, 0.5212, 0.625, 0.5344, 0.625, 0.7156, 0.6235, 0.7288, 0.6191, 0.7399, 0.6126, 0.7474, 0.6126, 0.7474, 0.3874, 0.7474, 0.3874, 0.7474, 0.3809, 0.7399, 0.3765, 0.7288, 0.375, 0.7156, 0.125, 0.7156, 0.375, 0.7156, 0.375, 0.7288, 0.125, 0.7288, 0.125, 0.7288, 0.375, 0.7288, 0.375, 0.75, 0.125, 0.75, 0.375, 1.0, 0.375, 0.75, 0.3874, 0.75, 0.3874, 1.0, 0.395, 0.7925, 0.605, 0.7925, 0.605, 0.9575, 0.395, 0.9575, 0.625, 0.7156, 0.875, 0.7156, 0.875, 0.7288, 0.625, 0.7288, 0.625, 0.7288, 0.875, 0.7288, 0.875, 0.75, 0.625, 0.75, 0.625, 0.75, 0.625, 1.0, 0.6126, 1.0, 0.6126, 0.75, 0.3874, 0.5, 0.3874, 0.25, 0.3874, 0.25, 0.3903, 0.25, 0.3943, 0.2542, 0.3944, 0.2762, 0.395, 0.2925, 0.395, 0.4575, 0.3944, 0.4738, 0.3943, 0.4958, 0.3903, 0.5, 0.3874, 0.5, 0.125, 0.5344, 0.375, 0.5344, 0.375, 0.7156, 0.125, 0.7156, 0.395, 0.9575, 0.605, 0.9575, 0.6056, 0.9738, 0.3944, 0.9738, 0.3944, 0.9738, 0.6056, 0.9738, 0.605, 1.0, 0.395, 1.0, 0.395, 0.0, 0.605, 0.0, 0.6097, 0.001617, 0.3903, 0.001617, 0.3903, 0.001617, 0.6097, 0.001617, 0.6126, 0.00262, 0.3874, 0.00262, 0.605, 0.2925, 0.395, 0.2925, 0.3944, 0.2762, 0.6056, 0.2762, 0.6056, 0.2762, 0.3944, 0.2762, 0.3943, 0.2542, 0.6057, 0.2542, 0.6057, 0.2542, 0.3943, 0.2542, 0.3903, 0.25, 0.6097, 0.25, 0.6097, 0.25, 0.3903, 0.25, 0.3874, 0.2474, 0.6126, 0.2474, 0.3874, 0.7474, 0.6126, 0.7474, 0.6097, 0.75, 0.3903, 0.75, 0.3903, 0.75, 0.6097, 0.75, 0.6057, 0.7542, 0.3943, 0.7542, 0.3943, 0.7542, 0.6057, 0.7542, 0.6056, 0.7762, 0.3944, 0.7762, 0.3944, 0.7762, 0.6056, 0.7762, 0.605, 0.7925, 0.395, 0.7925, 0.6126, 0.5026, 0.3874, 0.5026, 0.3903, 0.5, 0.6097, 0.5, 0.6097, 0.5, 0.3903, 0.5, 0.3943, 0.4958, 0.6057, 0.4958, 0.6057, 0.4958, 0.3943, 0.4958, 0.3944, 0.4738, 0.6056, 0.4738, 0.6056, 0.4738, 0.3944, 0.4738, 0.395, 0.4575, 0.605, 0.4575, 0.3874, 1.0, 0.3874, 0.75, 0.3874, 0.75, 0.3903, 0.75, 0.3943, 0.7542, 0.3944, 0.7762, 0.395, 0.7925, 0.395, 0.9575, 0.3944, 0.9738, 0.3928, 0.9875, 0.3903, 0.9968, 0.3874, 1.0, 0.625, 0.7156, 0.625, 0.5344, 0.625, 0.5344, 0.625, 0.7156, 0.625, 0.5344, 0.875, 0.5344, 0.875, 0.5344, 0.625, 0.5344, 0.875, 0.7156, 0.625, 0.7156, 0.625, 0.7156, 0.875, 0.7156, 0.625, 0.2156, 0.625, 0.03442, 0.625, 0.03442, 0.625, 0.2156, 0.625, 0.5344, 0.875, 0.5344, 0.875, 0.7156, 0.625, 0.7156, 0.875, 0.7156, 0.625, 0.7156, 0.625, 0.7156, 0.875, 0.7156, 0.625, 0.2156, 0.625, 0.03442, 0.625, 0.03442, 0.625, 0.2156, 0.625, 0.5344, 0.875, 0.5344, 0.875, 0.5344, 0.625, 0.5344, 0.5, 0.5, 0.5208, 0.5, 0.5208, 0.5833, 0.5, 0.5833, 0.5, 0.5833, 0.5208, 0.5833, 0.5208, 0.6667, 0.5, 0.6667, 0.5, 0.6667, 0.5208, 0.6667, 0.5208, 0.75, 0.5, 0.75, 0.5, 0.75, 0.5208, 0.75, 0.5208, 0.8333, 0.5, 0.8333, 0.5, 0.8333, 0.5208, 0.8333, 0.5208, 0.9167, 0.5, 0.9167, 0.5, 0.9167, 0.5208, 0.9167, 0.5208, 1.0, 0.5, 1.0, 0.5, 2.22e-16, 0.5208, 2.22e-16, 0.5208, 0.08333, 0.5, 0.08333, 0.5, 0.08333, 0.5208, 0.08333, 0.5208, 0.1667, 0.5, 0.1667, 0.5, 0.1667, 0.5208, 0.1667, 0.5208, 0.25, 0.5, 0.25, 0.5, 0.25, 0.5208, 0.25, 0.5208, 0.3333, 0.5, 0.3333, 0.5, 0.3333, 0.5208, 0.3333, 0.5208, 0.4167, 0.5, 0.4167, 0.5, 0.4167, 0.5208, 0.4167, 0.5208, 0.5, 0.5, 0.5, 0.5208, 0.5, 0.5417, 0.5, 0.5417, 0.5833, 0.5208, 0.5833, 0.5208, 0.5833, 0.5417, 0.5833, 0.5417, 0.6667, 0.5208, 0.6667, 0.5208, 0.6667, 0.5417, 0.6667, 0.5417, 0.75, 0.5208, 0.75, 0.5208, 0.75, 0.5417, 0.75, 0.5417, 0.8333, 0.5208, 0.8333, 0.5208, 0.8333, 0.5417, 0.8333, 0.5417, 0.9167, 0.5208, 0.9167, 0.5208, 0.9167, 0.5417, 0.9167, 0.5417, 1.0, 0.5208, 1.0, 0.5208, 2.22e-16, 0.5417, 2.22e-16, 0.5417, 0.08333, 0.5208, 0.08333, 0.5208, 0.08333, 0.5417, 0.08333, 0.5417, 0.1667, 0.5208, 0.1667, 0.5208, 0.1667, 0.5417, 0.1667, 0.5417, 0.25, 0.5208, 0.25, 0.5208, 0.25, 0.5417, 0.25, 0.5417, 0.3333, 0.5208, 0.3333, 0.5208, 0.3333, 0.5417, 0.3333, 0.5417, 0.4167, 0.5208, 0.4167, 0.5208, 0.4167, 0.5417, 0.4167, 0.5417, 0.5, 0.5208, 0.5, 0.5417, 0.5, 0.5625, 0.5, 0.5625, 0.5833, 0.5417, 0.5833, 0.5417, 0.5833, 0.5625, 0.5833, 0.5625, 0.6667, 0.5417, 0.6667, 0.5417, 0.6667, 0.5625, 0.6667, 0.5625, 0.75, 0.5417, 0.75, 0.5417, 0.75, 0.5625, 0.75, 0.5625, 0.8333, 0.5417, 0.8333, 0.5417, 0.8333, 0.5625, 0.8333, 0.5625, 0.9167, 0.5417, 0.9167, 0.5417, 0.9167, 0.5625, 0.9167, 0.5625, 1.0, 0.5417, 1.0, 0.5417, 2.22e-16, 0.5625, 2.22e-16, 0.5625, 0.08333, 0.5417, 0.08333, 0.5417, 0.08333, 0.5625, 0.08333, 0.5625, 0.1667, 0.5417, 0.1667, 0.5417, 0.1667, 0.5625, 0.1667, 0.5625, 0.25, 0.5417, 0.25, 0.5417, 0.25, 0.5625, 0.25, 0.5625, 0.3333, 0.5417, 0.3333, 0.5417, 0.3333, 0.5625, 0.3333, 0.5625, 0.4167, 0.5417, 0.4167, 0.5417, 0.4167, 0.5625, 0.4167, 0.5625, 0.5, 0.5417, 0.5, 0.5625, 0.5, 0.5833, 0.5, 0.5833, 0.5833, 0.5625, 0.5833, 0.5625, 0.5833, 0.5833, 0.5833, 0.5833, 0.6667, 0.5625, 0.6667, 0.5625, 0.6667, 0.5833, 0.6667, 0.5833, 0.75, 0.5625, 0.75, 0.5625, 0.75, 0.5833, 0.75, 0.5833, 0.8333, 0.5625, 0.8333, 0.5625, 0.8333, 0.5833, 0.8333, 0.5833, 0.9167, 0.5625, 0.9167, 0.5625, 0.9167, 0.5833, 0.9167, 0.5833, 1.0, 0.5625, 1.0, 0.5625, 2.22e-16, 0.5833, 2.22e-16, 0.5833, 0.08333, 0.5625, 0.08333, 0.5625, 0.08333, 0.5833, 0.08333, 0.5833, 0.1667, 0.5625, 0.1667, 0.5625, 0.1667, 0.5833, 0.1667, 0.5833, 0.25, 0.5625, 0.25, 0.5625, 0.25, 0.5833, 0.25, 0.5833, 0.3333, 0.5625, 0.3333, 0.5625, 0.3333, 0.5833, 0.3333, 0.5833, 0.4167, 0.5625, 0.4167, 0.5625, 0.4167, 0.5833, 0.4167, 0.5833, 0.5, 0.5625, 0.5, 0.5833, 0.5, 0.6042, 0.5, 0.6042, 0.5833, 0.5833, 0.5833, 0.5833, 0.5833, 0.6042, 0.5833, 0.6042, 0.6667, 0.5833, 0.6667, 0.5833, 0.6667, 0.6042, 0.6667, 0.6042, 0.75, 0.5833, 0.75, 0.5833, 0.75, 0.6042, 0.75, 0.6042, 0.8333, 0.5833, 0.8333, 0.5833, 0.8333, 0.6042, 0.8333, 0.6042, 0.9167, 0.5833, 0.9167, 0.5833, 0.9167, 0.6042, 0.9167, 0.6042, 1.0, 0.5833, 1.0, 0.5833, 2.22e-16, 0.6042, 2.22e-16, 0.6042, 0.08333, 0.5833, 0.08333, 0.5833, 0.08333, 0.6042, 0.08333, 0.6042, 0.1667, 0.5833, 0.1667, 0.5833, 0.1667, 0.6042, 0.1667, 0.6042, 0.25, 0.5833, 0.25, 0.5833, 0.25, 0.6042, 0.25, 0.6042, 0.3333, 0.5833, 0.3333, 0.5833, 0.3333, 0.6042, 0.3333, 0.6042, 0.4167, 0.5833, 0.4167, 0.5833, 0.4167, 0.6042, 0.4167, 0.6042, 0.5, 0.5833, 0.5, 0.6042, 0.5, 0.625, 0.5, 0.625, 0.5833, 0.6042, 0.5833, 0.6042, 0.5833, 0.625, 0.5833, 0.625, 0.6667, 0.6042, 0.6667, 0.6042, 0.6667, 0.625, 0.6667, 0.625, 0.75, 0.6042, 0.75, 0.6042, 0.75, 0.625, 0.75, 0.625, 0.8333, 0.6042, 0.8333, 0.6042, 0.8333, 0.625, 0.8333, 0.625, 0.9167, 0.6042, 0.9167, 0.6042, 0.9167, 0.625, 0.9167, 0.625, 1.0, 0.6042, 1.0, 0.6042, 2.22e-16, 0.625, 2.22e-16, 0.625, 0.08333, 0.6042, 0.08333, 0.6042, 0.08333, 0.625, 0.08333, 0.625, 0.1667, 0.6042, 0.1667, 0.6042, 0.1667, 0.625, 0.1667, 0.625, 0.25, 0.6042, 0.25, 0.6042, 0.25, 0.625, 0.25, 0.625, 0.3333, 0.6042, 0.3333, 0.6042, 0.3333, 0.625, 0.3333, 0.625, 0.4167, 0.6042, 0.4167, 0.6042, 0.4167, 0.625, 0.4167, 0.625, 0.5, 0.6042, 0.5, 0.625, 0.5, 0.6458, 0.5, 0.6458, 0.5833, 0.625, 0.5833, 0.625, 0.5833, 0.6458, 0.5833, 0.6458, 0.6667, 0.625, 0.6667, 0.625, 0.6667, 0.6458, 0.6667, 0.6458, 0.75, 0.625, 0.75, 0.625, 0.75, 0.6458, 0.75, 0.6458, 0.8333, 0.625, 0.8333, 0.625, 0.8333, 0.6458, 0.8333, 0.6458, 0.9167, 0.625, 0.9167, 0.625, 0.9167, 0.6458, 0.9167, 0.6458, 1.0, 0.625, 1.0, 0.625, 2.22e-16, 0.6458, 2.22e-16, 0.6458, 0.08333, 0.625, 0.08333, 0.625, 0.08333, 0.6458, 0.08333, 0.6458, 0.1667, 0.625, 0.1667, 0.625, 0.1667, 0.6458, 0.1667, 0.6458, 0.25, 0.625, 0.25, 0.625, 0.25, 0.6458, 0.25, 0.6458, 0.3333, 0.625, 0.3333, 0.625, 0.3333, 0.6458, 0.3333, 0.6458, 0.4167, 0.625, 0.4167, 0.625, 0.4167, 0.6458, 0.4167, 0.6458, 0.5, 0.625, 0.5, 0.6458, 0.5, 0.6667, 0.5, 0.6667, 0.5833, 0.6458, 0.5833, 0.6458, 0.5833, 0.6667, 0.5833, 0.6667, 0.6667, 0.6458, 0.6667, 0.6458, 0.6667, 0.6667, 0.6667, 0.6667, 0.75, 0.6458, 0.75, 0.6458, 0.75, 0.6667, 0.75, 0.6667, 0.8333, 0.6458, 0.8333, 0.6458, 0.8333, 0.6667, 0.8333, 0.6667, 0.9167, 0.6458, 0.9167, 0.6458, 0.9167, 0.6667, 0.9167, 0.6667, 1.0, 0.6458, 1.0, 0.6458, 2.22e-16, 0.6667, 2.22e-16, 0.6667, 0.08333, 0.6458, 0.08333, 0.6458, 0.08333, 0.6667, 0.08333, 0.6667, 0.1667, 0.6458, 0.1667, 0.6458, 0.1667, 0.6667, 0.1667, 0.6667, 0.25, 0.6458, 0.25, 0.6458, 0.25, 0.6667, 0.25, 0.6667, 0.3333, 0.6458, 0.3333, 0.6458, 0.3333, 0.6667, 0.3333, 0.6667, 0.4167, 0.6458, 0.4167, 0.6458, 0.4167, 0.6667, 0.4167, 0.6667, 0.5, 0.6458, 0.5, 0.6667, 0.5, 0.6875, 0.5, 0.6875, 0.5833, 0.6667, 0.5833, 0.6667, 0.5833, 0.6875, 0.5833, 0.6875, 0.6667, 0.6667, 0.6667, 0.6667, 0.6667, 0.6875, 0.6667, 0.6875, 0.75, 0.6667, 0.75, 0.6667, 0.75, 0.6875, 0.75, 0.6875, 0.8333, 0.6667, 0.8333, 0.6667, 0.8333, 0.6875, 0.8333, 0.6875, 0.9167, 0.6667, 0.9167, 0.6667, 0.9167, 0.6875, 0.9167, 0.6875, 1.0, 0.6667, 1.0, 0.6667, 2.22e-16, 0.6875, 2.22e-16, 0.6875, 0.08333, 0.6667, 0.08333, 0.6667, 0.08333, 0.6875, 0.08333, 0.6875, 0.1667, 0.6667, 0.1667, 0.6667, 0.1667, 0.6875, 0.1667, 0.6875, 0.25, 0.6667, 0.25, 0.6667, 0.25, 0.6875, 0.25, 0.6875, 0.3333, 0.6667, 0.3333, 0.6667, 0.3333, 0.6875, 0.3333, 0.6875, 0.4167, 0.6667, 0.4167, 0.6667, 0.4167, 0.6875, 0.4167, 0.6875, 0.5, 0.6667, 0.5, 0.6875, 0.5, 0.7083, 0.5, 0.7083, 0.5833, 0.6875, 0.5833, 0.6875, 0.5833, 0.7083, 0.5833, 0.7083, 0.6667, 0.6875, 0.6667, 0.6875, 0.6667, 0.7083, 0.6667, 0.7083, 0.75, 0.6875, 0.75, 0.6875, 0.75, 0.7083, 0.75, 0.7083, 0.8333, 0.6875, 0.8333, 0.6875, 0.8333, 0.7083, 0.8333, 0.7083, 0.9167, 0.6875, 0.9167, 0.6875, 0.9167, 0.7083, 0.9167, 0.7083, 1.0, 0.6875, 1.0, 0.6875, 2.22e-16, 0.7083, 2.22e-16, 0.7083, 0.08333, 0.6875, 0.08333, 0.6875, 0.08333, 0.7083, 0.08333, 0.7083, 0.1667, 0.6875, 0.1667, 0.6875, 0.1667, 0.7083, 0.1667, 0.7083, 0.25, 0.6875, 0.25, 0.6875, 0.25, 0.7083, 0.25, 0.7083, 0.3333, 0.6875, 0.3333, 0.6875, 0.3333, 0.7083, 0.3333, 0.7083, 0.4167, 0.6875, 0.4167, 0.6875, 0.4167, 0.7083, 0.4167, 0.7083, 0.5, 0.6875, 0.5, 0.7083, 0.5, 0.7292, 0.5, 0.7292, 0.5833, 0.7083, 0.5833, 0.7083, 0.5833, 0.7292, 0.5833, 0.7292, 0.6667, 0.7083, 0.6667, 0.7083, 0.6667, 0.7292, 0.6667, 0.7292, 0.75, 0.7083, 0.75, 0.7083, 0.75, 0.7292, 0.75, 0.7292, 0.8333, 0.7083, 0.8333, 0.7083, 0.8333, 0.7292, 0.8333, 0.7292, 0.9167, 0.7083, 0.9167, 0.7083, 0.9167, 0.7292, 0.9167, 0.7292, 1.0, 0.7083, 1.0, 0.7083, 2.22e-16, 0.7292, 2.22e-16, 0.7292, 0.08333, 0.7083, 0.08333, 0.7083, 0.08333, 0.7292, 0.08333, 0.7292, 0.1667, 0.7083, 0.1667, 0.7083, 0.1667, 0.7292, 0.1667, 0.7292, 0.25, 0.7083, 0.25, 0.7083, 0.25, 0.7292, 0.25, 0.7292, 0.3333, 0.7083, 0.3333, 0.7083, 0.3333, 0.7292, 0.3333, 0.7292, 0.4167, 0.7083, 0.4167, 0.7083, 0.4167, 0.7292, 0.4167, 0.7292, 0.5, 0.7083, 0.5, 0.7292, 0.5, 0.75, 0.5, 0.75, 0.5833, 0.7292, 0.5833, 0.7292, 0.5833, 0.75, 0.5833, 0.75, 0.6667, 0.7292, 0.6667, 0.7292, 0.6667, 0.75, 0.6667, 0.75, 0.75, 0.7292, 0.75, 0.7292, 0.75, 0.75, 0.75, 0.75, 0.8333, 0.7292, 0.8333, 0.7292, 0.8333, 0.75, 0.8333, 0.75, 0.9167, 0.7292, 0.9167, 0.7292, 0.9167, 0.75, 0.9167, 0.75, 1.0, 0.7292, 1.0, 0.7292, 2.22e-16, 0.75, 2.22e-16, 0.75, 0.08333, 0.7292, 0.08333, 0.7292, 0.08333, 0.75, 0.08333, 0.75, 0.1667, 0.7292, 0.1667, 0.7292, 0.1667, 0.75, 0.1667, 0.75, 0.25, 0.7292, 0.25, 0.7292, 0.25, 0.75, 0.25, 0.75, 0.3333, 0.7292, 0.3333, 0.7292, 0.3333, 0.75, 0.3333, 0.75, 0.4167, 0.7292, 0.4167, 0.7292, 0.4167, 0.75, 0.4167, 0.75, 0.5, 0.7292, 0.5, 0.75, 0.5, 0.7708, 0.5, 0.7708, 0.5833, 0.75, 0.5833, 0.75, 0.5833, 0.7708, 0.5833, 0.7708, 0.6667, 0.75, 0.6667, 0.75, 0.6667, 0.7708, 0.6667, 0.7708, 0.75, 0.75, 0.75, 0.75, 0.75, 0.7708, 0.75, 0.7708, 0.8333, 0.75, 0.8333, 0.75, 0.8333, 0.7708, 0.8333, 0.7708, 0.9167, 0.75, 0.9167, 0.75, 0.9167, 0.7708, 0.9167, 0.7708, 1.0, 0.75, 1.0, 0.75, 2.22e-16, 0.7708, 2.22e-16, 0.7708, 0.08333, 0.75, 0.08333, 0.75, 0.08333, 0.7708, 0.08333, 0.7708, 0.1667, 0.75, 0.1667, 0.75, 0.1667, 0.7708, 0.1667, 0.7708, 0.25, 0.75, 0.25, 0.75, 0.25, 0.7708, 0.25, 0.7708, 0.3333, 0.75, 0.3333, 0.75, 0.3333, 0.7708, 0.3333, 0.7708, 0.4167, 0.75, 0.4167, 0.75, 0.4167, 0.7708, 0.4167, 0.7708, 0.5, 0.75, 0.5, 0.7708, 0.5, 0.7917, 0.5, 0.7917, 0.5833, 0.7708, 0.5833, 0.7708, 0.5833, 0.7917, 0.5833, 0.7917, 0.6667, 0.7708, 0.6667, 0.7708, 0.6667, 0.7917, 0.6667, 0.7917, 0.75, 0.7708, 0.75, 0.7708, 0.75, 0.7917, 0.75, 0.7917, 0.8333, 0.7708, 0.8333, 0.7708, 0.8333, 0.7917, 0.8333, 0.7917, 0.9167, 0.7708, 0.9167, 0.7708, 0.9167, 0.7917, 0.9167, 0.7917, 1.0, 0.7708, 1.0, 0.7708, 2.22e-16, 0.7917, 2.22e-16, 0.7917, 0.08333, 0.7708, 0.08333, 0.7708, 0.08333, 0.7917, 0.08333, 0.7917, 0.1667, 0.7708, 0.1667, 0.7708, 0.1667, 0.7917, 0.1667, 0.7917, 0.25, 0.7708, 0.25, 0.7708, 0.25, 0.7917, 0.25, 0.7917, 0.3333, 0.7708, 0.3333, 0.7708, 0.3333, 0.7917, 0.3333, 0.7917, 0.4167, 0.7708, 0.4167, 0.7708, 0.4167, 0.7917, 0.4167, 0.7917, 0.5, 0.7708, 0.5, 0.7917, 0.5, 0.8125, 0.5, 0.8125, 0.5833, 0.7917, 0.5833, 0.7917, 0.5833, 0.8125, 0.5833, 0.8125, 0.6667, 0.7917, 0.6667, 0.7917, 0.6667, 0.8125, 0.6667, 0.8125, 0.75, 0.7917, 0.75, 0.7917, 0.75, 0.8125, 0.75, 0.8125, 0.8333, 0.7917, 0.8333, 0.7917, 0.8333, 0.8125, 0.8333, 0.8125, 0.9167, 0.7917, 0.9167, 0.7917, 0.9167, 0.8125, 0.9167, 0.8125, 1.0, 0.7917, 1.0, 0.7917, 2.22e-16, 0.8125, 2.22e-16, 0.8125, 0.08333, 0.7917, 0.08333, 0.7917, 0.08333, 0.8125, 0.08333, 0.8125, 0.1667, 0.7917, 0.1667, 0.7917, 0.1667, 0.8125, 0.1667, 0.8125, 0.25, 0.7917, 0.25, 0.7917, 0.25, 0.8125, 0.25, 0.8125, 0.3333, 0.7917, 0.3333, 0.7917, 0.3333, 0.8125, 0.3333, 0.8125, 0.4167, 0.7917, 0.4167, 0.7917, 0.4167, 0.8125, 0.4167, 0.8125, 0.5, 0.7917, 0.5, 0.8125, 0.5, 0.8333, 0.5, 0.8333, 0.5833, 0.8125, 0.5833, 0.8125, 0.5833, 0.8333, 0.5833, 0.8333, 0.6667, 0.8125, 0.6667, 0.8125, 0.6667, 0.8333, 0.6667, 0.8333, 0.75, 0.8125, 0.75, 0.8125, 0.75, 0.8333, 0.75, 0.8333, 0.8333, 0.8125, 0.8333, 0.8125, 0.8333, 0.8333, 0.8333, 0.8333, 0.9167, 0.8125, 0.9167, 0.8125, 0.9167, 0.8333, 0.9167, 0.8333, 1.0, 0.8125, 1.0, 0.8125, 2.22e-16, 0.8333, 2.22e-16, 0.8333, 0.08333, 0.8125, 0.08333, 0.8125, 0.08333, 0.8333, 0.08333, 0.8333, 0.1667, 0.8125, 0.1667, 0.8125, 0.1667, 0.8333, 0.1667, 0.8333, 0.25, 0.8125, 0.25, 0.8125, 0.25, 0.8333, 0.25, 0.8333, 0.3333, 0.8125, 0.3333, 0.8125, 0.3333, 0.8333, 0.3333, 0.8333, 0.4167, 0.8125, 0.4167, 0.8125, 0.4167, 0.8333, 0.4167, 0.8333, 0.5, 0.8125, 0.5, 0.8333, 0.5, 0.8542, 0.5, 0.8542, 0.5833, 0.8333, 0.5833, 0.8333, 0.5833, 0.8542, 0.5833, 0.8542, 0.6667, 0.8333, 0.6667, 0.8333, 0.6667, 0.8542, 0.6667, 0.8542, 0.75, 0.8333, 0.75, 0.8333, 0.75, 0.8542, 0.75, 0.8542, 0.8333, 0.8333, 0.8333, 0.8333, 0.8333, 0.8542, 0.8333, 0.8542, 0.9167, 0.8333, 0.9167, 0.8333, 0.9167, 0.8542, 0.9167, 0.8542, 1.0, 0.8333, 1.0, 0.8333, 2.22e-16, 0.8542, 2.22e-16, 0.8542, 0.08333, 0.8333, 0.08333, 0.8333, 0.08333, 0.8542, 0.08333, 0.8542, 0.1667, 0.8333, 0.1667, 0.8333, 0.1667, 0.8542, 0.1667, 0.8542, 0.25, 0.8333, 0.25, 0.8333, 0.25, 0.8542, 0.25, 0.8542, 0.3333, 0.8333, 0.3333, 0.8333, 0.3333, 0.8542, 0.3333, 0.8542, 0.4167, 0.8333, 0.4167, 0.8333, 0.4167, 0.8542, 0.4167, 0.8542, 0.5, 0.8333, 0.5, 0.8542, 0.5, 0.875, 0.5, 0.875, 0.5833, 0.8542, 0.5833, 0.8542, 0.5833, 0.875, 0.5833, 0.875, 0.6667, 0.8542, 0.6667, 0.8542, 0.6667, 0.875, 0.6667, 0.875, 0.75, 0.8542, 0.75, 0.8542, 0.75, 0.875, 0.75, 0.875, 0.8333, 0.8542, 0.8333, 0.8542, 0.8333, 0.875, 0.8333, 0.875, 0.9167, 0.8542, 0.9167, 0.8542, 0.9167, 0.875, 0.9167, 0.875, 1.0, 0.8542, 1.0, 0.8542, 2.22e-16, 0.875, 2.22e-16, 0.875, 0.08333, 0.8542, 0.08333, 0.8542, 0.08333, 0.875, 0.08333, 0.875, 0.1667, 0.8542, 0.1667, 0.8542, 0.1667, 0.875, 0.1667, 0.875, 0.25, 0.8542, 0.25, 0.8542, 0.25, 0.875, 0.25, 0.875, 0.3333, 0.8542, 0.3333, 0.8542, 0.3333, 0.875, 0.3333, 0.875, 0.4167, 0.8542, 0.4167, 0.8542, 0.4167, 0.875, 0.4167, 0.875, 0.5, 0.8542, 0.5, 0.875, 0.5, 0.8958, 0.5, 0.8958, 0.5833, 0.875, 0.5833, 0.875, 0.5833, 0.8958, 0.5833, 0.8958, 0.6667, 0.875, 0.6667, 0.875, 0.6667, 0.8958, 0.6667, 0.8958, 0.75, 0.875, 0.75, 0.875, 0.75, 0.8958, 0.75, 0.8958, 0.8333, 0.875, 0.8333, 0.875, 0.8333, 0.8958, 0.8333, 0.8958, 0.9167, 0.875, 0.9167, 0.875, 0.9167, 0.8958, 0.9167, 0.8958, 1.0, 0.875, 1.0, 0.875, 2.22e-16, 0.8958, 2.22e-16, 0.8958, 0.08333, 0.875, 0.08333, 0.875, 0.08333, 0.8958, 0.08333, 0.8958, 0.1667, 0.875, 0.1667, 0.875, 0.1667, 0.8958, 0.1667, 0.8958, 0.25, 0.875, 0.25, 0.875, 0.25, 0.8958, 0.25, 0.8958, 0.3333, 0.875, 0.3333, 0.875, 0.3333, 0.8958, 0.3333, 0.8958, 0.4167, 0.875, 0.4167, 0.875, 0.4167, 0.8958, 0.4167, 0.8958, 0.5, 0.875, 0.5, 0.8958, 0.5, 0.9167, 0.5, 0.9167, 0.5833, 0.8958, 0.5833, 0.8958, 0.5833, 0.9167, 0.5833, 0.9167, 0.6667, 0.8958, 0.6667, 0.8958, 0.6667, 0.9167, 0.6667, 0.9167, 0.75, 0.8958, 0.75, 0.8958, 0.75, 0.9167, 0.75, 0.9167, 0.8333, 0.8958, 0.8333, 0.8958, 0.8333, 0.9167, 0.8333, 0.9167, 0.9167, 0.8958, 0.9167, 0.8958, 0.9167, 0.9167, 0.9167, 0.9167, 1.0, 0.8958, 1.0, 0.8958, 2.22e-16, 0.9167, 2.22e-16, 0.9167, 0.08333, 0.8958, 0.08333, 0.8958, 0.08333, 0.9167, 0.08333, 0.9167, 0.1667, 0.8958, 0.1667, 0.8958, 0.1667, 0.9167, 0.1667, 0.9167, 0.25, 0.8958, 0.25, 0.8958, 0.25, 0.9167, 0.25, 0.9167, 0.3333, 0.8958, 0.3333, 0.8958, 0.3333, 0.9167, 0.3333, 0.9167, 0.4167, 0.8958, 0.4167, 0.8958, 0.4167, 0.9167, 0.4167, 0.9167, 0.5, 0.8958, 0.5, 0.9167, 0.5, 0.9375, 0.5, 0.9375, 0.5833, 0.9167, 0.5833, 0.9167, 0.5833, 0.9375, 0.5833, 0.9375, 0.6667, 0.9167, 0.6667, 0.9167, 0.6667, 0.9375, 0.6667, 0.9375, 0.75, 0.9167, 0.75, 0.9167, 0.75, 0.9375, 0.75, 0.9375, 0.8333, 0.9167, 0.8333, 0.9167, 0.8333, 0.9375, 0.8333, 0.9375, 0.9167, 0.9167, 0.9167, 0.9167, 0.9167, 0.9375, 0.9167, 0.9375, 1.0, 0.9167, 1.0, 0.9167, 2.22e-16, 0.9375, 2.22e-16, 0.9375, 0.08333, 0.9167, 0.08333, 0.9167, 0.08333, 0.9375, 0.08333, 0.9375, 0.1667, 0.9167, 0.1667, 0.9167, 0.1667, 0.9375, 0.1667, 0.9375, 0.25, 0.9167, 0.25, 0.9167, 0.25, 0.9375, 0.25, 0.9375, 0.3333, 0.9167, 0.3333, 0.9167, 0.3333, 0.9375, 0.3333, 0.9375, 0.4167, 0.9167, 0.4167, 0.9167, 0.4167, 0.9375, 0.4167, 0.9375, 0.5, 0.9167, 0.5, 0.9375, 0.5, 0.9583, 0.5, 0.9583, 0.5833, 0.9375, 0.5833, 0.9375, 0.5833, 0.9583, 0.5833, 0.9583, 0.6667, 0.9375, 0.6667, 0.9375, 0.6667, 0.9583, 0.6667, 0.9583, 0.75, 0.9375, 0.75, 0.9375, 0.75, 0.9583, 0.75, 0.9583, 0.8333, 0.9375, 0.8333, 0.9375, 0.8333, 0.9583, 0.8333, 0.9583, 0.9167, 0.9375, 0.9167, 0.9375, 0.9167, 0.9583, 0.9167, 0.9583, 1.0, 0.9375, 1.0, 0.9375, 2.22e-16, 0.9583, 2.22e-16, 0.9583, 0.08333, 0.9375, 0.08333, 0.9375, 0.08333, 0.9583, 0.08333, 0.9583, 0.1667, 0.9375, 0.1667, 0.9375, 0.1667, 0.9583, 0.1667, 0.9583, 0.25, 0.9375, 0.25, 0.9375, 0.25, 0.9583, 0.25, 0.9583, 0.3333, 0.9375, 0.3333, 0.9375, 0.3333, 0.9583, 0.3333, 0.9583, 0.4167, 0.9375, 0.4167, 0.9375, 0.4167, 0.9583, 0.4167, 0.9583, 0.5, 0.9375, 0.5, 0.9583, 0.5, 0.9792, 0.5, 0.9792, 0.5833, 0.9583, 0.5833, 0.9583, 0.5833, 0.9792, 0.5833, 0.9792, 0.6667, 0.9583, 0.6667, 0.9583, 0.6667, 0.9792, 0.6667, 0.9792, 0.75, 0.9583, 0.75, 0.9583, 0.75, 0.9792, 0.75, 0.9792, 0.8333, 0.9583, 0.8333, 0.9583, 0.8333, 0.9792, 0.8333, 0.9792, 0.9167, 0.9583, 0.9167, 0.9583, 0.9167, 0.9792, 0.9167, 0.9792, 1.0, 0.9583, 1.0, 0.9583, 2.22e-16, 0.9792, 2.22e-16, 0.9792, 0.08333, 0.9583, 0.08333, 0.9583, 0.08333, 0.9792, 0.08333, 0.9792, 0.1667, 0.9583, 0.1667, 0.9583, 0.1667, 0.9792, 0.1667, 0.9792, 0.25, 0.9583, 0.25, 0.9583, 0.25, 0.9792, 0.25, 0.9792, 0.3333, 0.9583, 0.3333, 0.9583, 0.3333, 0.9792, 0.3333, 0.9792, 0.4167, 0.9583, 0.4167, 0.9583, 0.4167, 0.9792, 0.4167, 0.9792, 0.5, 0.9583, 0.5, 0.9792, 0.5, 1.0, 0.5, 1.0, 0.5833, 0.9792, 0.5833, 0.9792, 0.5833, 1.0, 0.5833, 1.0, 0.6667, 0.9792, 0.6667, 0.9792, 0.6667, 1.0, 0.6667, 1.0, 0.75, 0.9792, 0.75, 0.9792, 0.75, 1.0, 0.75, 1.0, 0.8333, 0.9792, 0.8333, 0.9792, 0.8333, 1.0, 0.8333, 1.0, 0.9167, 0.9792, 0.9167, 0.9792, 0.9167, 1.0, 0.9167, 1.0, 1.0, 0.9792, 1.0, 0.9792, 2.22e-16, 1.0, 2.22e-16, 1.0, 0.08333, 0.9792, 0.08333, 0.9792, 0.08333, 1.0, 0.08333, 1.0, 0.1667, 0.9792, 0.1667, 0.9792, 0.1667, 1.0, 0.1667, 1.0, 0.25, 0.9792, 0.25, 0.9792, 0.25, 1.0, 0.25, 1.0, 0.3333, 0.9792, 0.3333, 0.9792, 0.3333, 1.0, 0.3333, 1.0, 0.4167, 0.9792, 0.4167, 0.9792, 0.4167, 1.0, 0.4167, 1.0, 0.5, 0.9792, 0.5, 8.882e-16, 0.5, 0.02083, 0.5, 0.02083, 0.5833, 8.882e-16, 0.5833, 8.882e-16, 0.5833, 0.02083, 0.5833, 0.02083, 0.6667, 8.882e-16, 0.6667, 8.882e-16, 0.6667, 0.02083, 0.6667, 0.02083, 0.75, 8.882e-16, 0.75, 8.882e-16, 0.75, 0.02083, 0.75, 0.02083, 0.8333, 8.882e-16, 0.8333, 8.882e-16, 0.8333, 0.02083, 0.8333, 0.02083, 0.9167, 8.882e-16, 0.9167, 8.882e-16, 0.9167, 0.02083, 0.9167, 0.02083, 1.0, 8.882e-16, 1.0, 8.882e-16, 2.22e-16, 0.02083, 2.22e-16, 0.02083, 0.08333, 8.882e-16, 0.08333, 8.882e-16, 0.08333, 0.02083, 0.08333, 0.02083, 0.1667, 8.882e-16, 0.1667, 8.882e-16, 0.1667, 0.02083, 0.1667, 0.02083, 0.25, 8.882e-16, 0.25, 8.882e-16, 0.25, 0.02083, 0.25, 0.02083, 0.3333, 8.882e-16, 0.3333, 8.882e-16, 0.3333, 0.02083, 0.3333, 0.02083, 0.4167, 8.882e-16, 0.4167, 8.882e-16, 0.4167, 0.02083, 0.4167, 0.02083, 0.5, 8.882e-16, 0.5, 0.02083, 0.5, 0.04167, 0.5, 0.04167, 0.5833, 0.02083, 0.5833, 0.02083, 0.5833, 0.04167, 0.5833, 0.04167, 0.6667, 0.02083, 0.6667, 0.02083, 0.6667, 0.04167, 0.6667, 0.04167, 0.75, 0.02083, 0.75, 0.02083, 0.75, 0.04167, 0.75, 0.04167, 0.8333, 0.02083, 0.8333, 0.02083, 0.8333, 0.04167, 0.8333, 0.04167, 0.9167, 0.02083, 0.9167, 0.02083, 0.9167, 0.04167, 0.9167, 0.04167, 1.0, 0.02083, 1.0, 0.02083, 2.22e-16, 0.04167, 2.22e-16, 0.04167, 0.08333, 0.02083, 0.08333, 0.02083, 0.08333, 0.04167, 0.08333, 0.04167, 0.1667, 0.02083, 0.1667, 0.02083, 0.1667, 0.04167, 0.1667, 0.04167, 0.25, 0.02083, 0.25, 0.02083, 0.25, 0.04167, 0.25, 0.04167, 0.3333, 0.02083, 0.3333, 0.02083, 0.3333, 0.04167, 0.3333, 0.04167, 0.4167, 0.02083, 0.4167, 0.02083, 0.4167, 0.04167, 0.4167, 0.04167, 0.5, 0.02083, 0.5, 0.04167, 0.5, 0.0625, 0.5, 0.0625, 0.5833, 0.04167, 0.5833, 0.04167, 0.5833, 0.0625, 0.5833, 0.0625, 0.6667, 0.04167, 0.6667, 0.04167, 0.6667, 0.0625, 0.6667, 0.0625, 0.75, 0.04167, 0.75, 0.04167, 0.75, 0.0625, 0.75, 0.0625, 0.8333, 0.04167, 0.8333, 0.04167, 0.8333, 0.0625, 0.8333, 0.0625, 0.9167, 0.04167, 0.9167, 0.04167, 0.9167, 0.0625, 0.9167, 0.0625, 1.0, 0.04167, 1.0, 0.04167, 2.22e-16, 0.0625, 2.22e-16, 0.0625, 0.08333, 0.04167, 0.08333, 0.04167, 0.08333, 0.0625, 0.08333, 0.0625, 0.1667, 0.04167, 0.1667, 0.04167, 0.1667, 0.0625, 0.1667, 0.0625, 0.25, 0.04167, 0.25, 0.04167, 0.25, 0.0625, 0.25, 0.0625, 0.3333, 0.04167, 0.3333, 0.04167, 0.3333, 0.0625, 0.3333, 0.0625, 0.4167, 0.04167, 0.4167, 0.04167, 0.4167, 0.0625, 0.4167, 0.0625, 0.5, 0.04167, 0.5, 0.0625, 0.5, 0.08333, 0.5, 0.08333, 0.5833, 0.0625, 0.5833, 0.0625, 0.5833, 0.08333, 0.5833, 0.08333, 0.6667, 0.0625, 0.6667, 0.0625, 0.6667, 0.08333, 0.6667, 0.08333, 0.75, 0.0625, 0.75, 0.0625, 0.75, 0.08333, 0.75, 0.08333, 0.8333, 0.0625, 0.8333, 0.0625, 0.8333, 0.08333, 0.8333, 0.08333, 0.9167, 0.0625, 0.9167, 0.0625, 0.9167, 0.08333, 0.9167, 0.08333, 1.0, 0.0625, 1.0, 0.0625, 2.22e-16, 0.08333, 2.22e-16, 0.08333, 0.08333, 0.0625, 0.08333, 0.0625, 0.08333, 0.08333, 0.08333, 0.08333, 0.1667, 0.0625, 0.1667, 0.0625, 0.1667, 0.08333, 0.1667, 0.08333, 0.25, 0.0625, 0.25, 0.0625, 0.25, 0.08333, 0.25, 0.08333, 0.3333, 0.0625, 0.3333, 0.0625, 0.3333, 0.08333, 0.3333, 0.08333, 0.4167, 0.0625, 0.4167, 0.0625, 0.4167, 0.08333, 0.4167, 0.08333, 0.5, 0.0625, 0.5, 0.08333, 0.5, 0.1042, 0.5, 0.1042, 0.5833, 0.08333, 0.5833, 0.08333, 0.5833, 0.1042, 0.5833, 0.1042, 0.6667, 0.08333, 0.6667, 0.08333, 0.6667, 0.1042, 0.6667, 0.1042, 0.75, 0.08333, 0.75, 0.08333, 0.75, 0.1042, 0.75, 0.1042, 0.8333, 0.08333, 0.8333, 0.08333, 0.8333, 0.1042, 0.8333, 0.1042, 0.9167, 0.08333, 0.9167, 0.08333, 0.9167, 0.1042, 0.9167, 0.1042, 1.0, 0.08333, 1.0, 0.08333, 2.22e-16, 0.1042, 2.22e-16, 0.1042, 0.08333, 0.08333, 0.08333, 0.08333, 0.08333, 0.1042, 0.08333, 0.1042, 0.1667, 0.08333, 0.1667, 0.08333, 0.1667, 0.1042, 0.1667, 0.1042, 0.25, 0.08333, 0.25, 0.08333, 0.25, 0.1042, 0.25, 0.1042, 0.3333, 0.08333, 0.3333, 0.08333, 0.3333, 0.1042, 0.3333, 0.1042, 0.4167, 0.08333, 0.4167, 0.08333, 0.4167, 0.1042, 0.4167, 0.1042, 0.5, 0.08333, 0.5, 0.1042, 0.5, 0.125, 0.5, 0.125, 0.5833, 0.1042, 0.5833, 0.1042, 0.5833, 0.125, 0.5833, 0.125, 0.6667, 0.1042, 0.6667, 0.1042, 0.6667, 0.125, 0.6667, 0.125, 0.75, 0.1042, 0.75, 0.1042, 0.75, 0.125, 0.75, 0.125, 0.8333, 0.1042, 0.8333, 0.1042, 0.8333, 0.125, 0.8333, 0.125, 0.9167, 0.1042, 0.9167, 0.1042, 0.9167, 0.125, 0.9167, 0.125, 1.0, 0.1042, 1.0, 0.1042, 2.22e-16, 0.125, 2.22e-16, 0.125, 0.08333, 0.1042, 0.08333, 0.1042, 0.08333, 0.125, 0.08333, 0.125, 0.1667, 0.1042, 0.1667, 0.1042, 0.1667, 0.125, 0.1667, 0.125, 0.25, 0.1042, 0.25, 0.1042, 0.25, 0.125, 0.25, 0.125, 0.3333, 0.1042, 0.3333, 0.1042, 0.3333, 0.125, 0.3333, 0.125, 0.4167, 0.1042, 0.4167, 0.1042, 0.4167, 0.125, 0.4167, 0.125, 0.5, 0.1042, 0.5, 0.125, 0.5, 0.1458, 0.5, 0.1458, 0.5833, 0.125, 0.5833, 0.125, 0.5833, 0.1458, 0.5833, 0.1458, 0.6667, 0.125, 0.6667, 0.125, 0.6667, 0.1458, 0.6667, 0.1458, 0.75, 0.125, 0.75, 0.125, 0.75, 0.1458, 0.75, 0.1458, 0.8333, 0.125, 0.8333, 0.125, 0.8333, 0.1458, 0.8333, 0.1458, 0.9167, 0.125, 0.9167, 0.125, 0.9167, 0.1458, 0.9167, 0.1458, 1.0, 0.125, 1.0, 0.125, 2.22e-16, 0.1458, 2.22e-16, 0.1458, 0.08333, 0.125, 0.08333, 0.125, 0.08333, 0.1458, 0.08333, 0.1458, 0.1667, 0.125, 0.1667, 0.125, 0.1667, 0.1458, 0.1667, 0.1458, 0.25, 0.125, 0.25, 0.125, 0.25, 0.1458, 0.25, 0.1458, 0.3333, 0.125, 0.3333, 0.125, 0.3333, 0.1458, 0.3333, 0.1458, 0.4167, 0.125, 0.4167, 0.125, 0.4167, 0.1458, 0.4167, 0.1458, 0.5, 0.125, 0.5, 0.1458, 0.5, 0.1667, 0.5, 0.1667, 0.5833, 0.1458, 0.5833, 0.1458, 0.5833, 0.1667, 0.5833, 0.1667, 0.6667, 0.1458, 0.6667, 0.1458, 0.6667, 0.1667, 0.6667, 0.1667, 0.75, 0.1458, 0.75, 0.1458, 0.75, 0.1667, 0.75, 0.1667, 0.8333, 0.1458, 0.8333, 0.1458, 0.8333, 0.1667, 0.8333, 0.1667, 0.9167, 0.1458, 0.9167, 0.1458, 0.9167, 0.1667, 0.9167, 0.1667, 1.0, 0.1458, 1.0, 0.1458, 2.22e-16, 0.1667, 2.22e-16, 0.1667, 0.08333, 0.1458, 0.08333, 0.1458, 0.08333, 0.1667, 0.08333, 0.1667, 0.1667, 0.1458, 0.1667, 0.1458, 0.1667, 0.1667, 0.1667, 0.1667, 0.25, 0.1458, 0.25, 0.1458, 0.25, 0.1667, 0.25, 0.1667, 0.3333, 0.1458, 0.3333, 0.1458, 0.3333, 0.1667, 0.3333, 0.1667, 0.4167, 0.1458, 0.4167, 0.1458, 0.4167, 0.1667, 0.4167, 0.1667, 0.5, 0.1458, 0.5, 0.1667, 0.5, 0.1875, 0.5, 0.1875, 0.5833, 0.1667, 0.5833, 0.1667, 0.5833, 0.1875, 0.5833, 0.1875, 0.6667, 0.1667, 0.6667, 0.1667, 0.6667, 0.1875, 0.6667, 0.1875, 0.75, 0.1667, 0.75, 0.1667, 0.75, 0.1875, 0.75, 0.1875, 0.8333, 0.1667, 0.8333, 0.1667, 0.8333, 0.1875, 0.8333, 0.1875, 0.9167, 0.1667, 0.9167, 0.1667, 0.9167, 0.1875, 0.9167, 0.1875, 1.0, 0.1667, 1.0, 0.1667, 2.22e-16, 0.1875, 2.22e-16, 0.1875, 0.08333, 0.1667, 0.08333, 0.1667, 0.08333, 0.1875, 0.08333, 0.1875, 0.1667, 0.1667, 0.1667, 0.1667, 0.1667, 0.1875, 0.1667, 0.1875, 0.25, 0.1667, 0.25, 0.1667, 0.25, 0.1875, 0.25, 0.1875, 0.3333, 0.1667, 0.3333, 0.1667, 0.3333, 0.1875, 0.3333, 0.1875, 0.4167, 0.1667, 0.4167, 0.1667, 0.4167, 0.1875, 0.4167, 0.1875, 0.5, 0.1667, 0.5, 0.1875, 0.5, 0.2083, 0.5, 0.2083, 0.5833, 0.1875, 0.5833, 0.1875, 0.5833, 0.2083, 0.5833, 0.2083, 0.6667, 0.1875, 0.6667, 0.1875, 0.6667, 0.2083, 0.6667, 0.2083, 0.75, 0.1875, 0.75, 0.1875, 0.75, 0.2083, 0.75, 0.2083, 0.8333, 0.1875, 0.8333, 0.1875, 0.8333, 0.2083, 0.8333, 0.2083, 0.9167, 0.1875, 0.9167, 0.1875, 0.9167, 0.2083, 0.9167, 0.2083, 1.0, 0.1875, 1.0, 0.1875, 2.22e-16, 0.2083, 2.22e-16, 0.2083, 0.08333, 0.1875, 0.08333, 0.1875, 0.08333, 0.2083, 0.08333, 0.2083, 0.1667, 0.1875, 0.1667, 0.1875, 0.1667, 0.2083, 0.1667, 0.2083, 0.25, 0.1875, 0.25, 0.1875, 0.25, 0.2083, 0.25, 0.2083, 0.3333, 0.1875, 0.3333, 0.1875, 0.3333, 0.2083, 0.3333, 0.2083, 0.4167, 0.1875, 0.4167, 0.1875, 0.4167, 0.2083, 0.4167, 0.2083, 0.5, 0.1875, 0.5, 0.2083, 0.5, 0.2292, 0.5, 0.2292, 0.5833, 0.2083, 0.5833, 0.2083, 0.5833, 0.2292, 0.5833, 0.2292, 0.6667, 0.2083, 0.6667, 0.2083, 0.6667, 0.2292, 0.6667, 0.2292, 0.75, 0.2083, 0.75, 0.2083, 0.75, 0.2292, 0.75, 0.2292, 0.8333, 0.2083, 0.8333, 0.2083, 0.8333, 0.2292, 0.8333, 0.2292, 0.9167, 0.2083, 0.9167, 0.2083, 0.9167, 0.2292, 0.9167, 0.2292, 1.0, 0.2083, 1.0, 0.2083, 2.22e-16, 0.2292, 2.22e-16, 0.2292, 0.08333, 0.2083, 0.08333, 0.2083, 0.08333, 0.2292, 0.08333, 0.2292, 0.1667, 0.2083, 0.1667, 0.2083, 0.1667, 0.2292, 0.1667, 0.2292, 0.25, 0.2083, 0.25, 0.2083, 0.25, 0.2292, 0.25, 0.2292, 0.3333, 0.2083, 0.3333, 0.2083, 0.3333, 0.2292, 0.3333, 0.2292, 0.4167, 0.2083, 0.4167, 0.2083, 0.4167, 0.2292, 0.4167, 0.2292, 0.5, 0.2083, 0.5, 0.2292, 0.5, 0.25, 0.5, 0.25, 0.5833, 0.2292, 0.5833, 0.2292, 0.5833, 0.25, 0.5833, 0.25, 0.6667, 0.2292, 0.6667, 0.2292, 0.6667, 0.25, 0.6667, 0.25, 0.75, 0.2292, 0.75, 0.2292, 0.75, 0.25, 0.75, 0.25, 0.8333, 0.2292, 0.8333, 0.2292, 0.8333, 0.25, 0.8333, 0.25, 0.9167, 0.2292, 0.9167, 0.2292, 0.9167, 0.25, 0.9167, 0.25, 1.0, 0.2292, 1.0, 0.2292, 2.22e-16, 0.25, 2.22e-16, 0.25, 0.08333, 0.2292, 0.08333, 0.2292, 0.08333, 0.25, 0.08333, 0.25, 0.1667, 0.2292, 0.1667, 0.2292, 0.1667, 0.25, 0.1667, 0.25, 0.25, 0.2292, 0.25, 0.2292, 0.25, 0.25, 0.25, 0.25, 0.3333, 0.2292, 0.3333, 0.2292, 0.3333, 0.25, 0.3333, 0.25, 0.4167, 0.2292, 0.4167, 0.2292, 0.4167, 0.25, 0.4167, 0.25, 0.5, 0.2292, 0.5, 0.25, 0.5, 0.2708, 0.5, 0.2708, 0.5833, 0.25, 0.5833, 0.25, 0.5833, 0.2708, 0.5833, 0.2708, 0.6667, 0.25, 0.6667, 0.25, 0.6667, 0.2708, 0.6667, 0.2708, 0.75, 0.25, 0.75, 0.25, 0.75, 0.2708, 0.75, 0.2708, 0.8333, 0.25, 0.8333, 0.25, 0.8333, 0.2708, 0.8333, 0.2708, 0.9167, 0.25, 0.9167, 0.25, 0.9167, 0.2708, 0.9167, 0.2708, 1.0, 0.25, 1.0, 0.25, 2.22e-16, 0.2708, 2.22e-16, 0.2708, 0.08333, 0.25, 0.08333, 0.25, 0.08333, 0.2708, 0.08333, 0.2708, 0.1667, 0.25, 0.1667, 0.25, 0.1667, 0.2708, 0.1667, 0.2708, 0.25, 0.25, 0.25, 0.25, 0.25, 0.2708, 0.25, 0.2708, 0.3333, 0.25, 0.3333, 0.25, 0.3333, 0.2708, 0.3333, 0.2708, 0.4167, 0.25, 0.4167, 0.25, 0.4167, 0.2708, 0.4167, 0.2708, 0.5, 0.25, 0.5, 0.2708, 0.5, 0.2917, 0.5, 0.2917, 0.5833, 0.2708, 0.5833, 0.2708, 0.5833, 0.2917, 0.5833, 0.2917, 0.6667, 0.2708, 0.6667, 0.2708, 0.6667, 0.2917, 0.6667, 0.2917, 0.75, 0.2708, 0.75, 0.2708, 0.75, 0.2917, 0.75, 0.2917, 0.8333, 0.2708, 0.8333, 0.2708, 0.8333, 0.2917, 0.8333, 0.2917, 0.9167, 0.2708, 0.9167, 0.2708, 0.9167, 0.2917, 0.9167, 0.2917, 1.0, 0.2708, 1.0, 0.2708, 2.22e-16, 0.2917, 2.22e-16, 0.2917, 0.08333, 0.2708, 0.08333, 0.2708, 0.08333, 0.2917, 0.08333, 0.2917, 0.1667, 0.2708, 0.1667, 0.2708, 0.1667, 0.2917, 0.1667, 0.2917, 0.25, 0.2708, 0.25, 0.2708, 0.25, 0.2917, 0.25, 0.2917, 0.3333, 0.2708, 0.3333, 0.2708, 0.3333, 0.2917, 0.3333, 0.2917, 0.4167, 0.2708, 0.4167, 0.2708, 0.4167, 0.2917, 0.4167, 0.2917, 0.5, 0.2708, 0.5, 0.2917, 0.5, 0.3125, 0.5, 0.3125, 0.5833, 0.2917, 0.5833, 0.2917, 0.5833, 0.3125, 0.5833, 0.3125, 0.6667, 0.2917, 0.6667, 0.2917, 0.6667, 0.3125, 0.6667, 0.3125, 0.75, 0.2917, 0.75, 0.2917, 0.75, 0.3125, 0.75, 0.3125, 0.8333, 0.2917, 0.8333, 0.2917, 0.8333, 0.3125, 0.8333, 0.3125, 0.9167, 0.2917, 0.9167, 0.2917, 0.9167, 0.3125, 0.9167, 0.3125, 1.0, 0.2917, 1.0, 0.2917, 2.22e-16, 0.3125, 2.22e-16, 0.3125, 0.08333, 0.2917, 0.08333, 0.2917, 0.08333, 0.3125, 0.08333, 0.3125, 0.1667, 0.2917, 0.1667, 0.2917, 0.1667, 0.3125, 0.1667, 0.3125, 0.25, 0.2917, 0.25, 0.2917, 0.25, 0.3125, 0.25, 0.3125, 0.3333, 0.2917, 0.3333, 0.2917, 0.3333, 0.3125, 0.3333, 0.3125, 0.4167, 0.2917, 0.4167, 0.2917, 0.4167, 0.3125, 0.4167, 0.3125, 0.5, 0.2917, 0.5, 0.3125, 0.5, 0.3333, 0.5, 0.3333, 0.5833, 0.3125, 0.5833, 0.3125, 0.5833, 0.3333, 0.5833, 0.3333, 0.6667, 0.3125, 0.6667, 0.3125, 0.6667, 0.3333, 0.6667, 0.3333, 0.75, 0.3125, 0.75, 0.3125, 0.75, 0.3333, 0.75, 0.3333, 0.8333, 0.3125, 0.8333, 0.3125, 0.8333, 0.3333, 0.8333, 0.3333, 0.9167, 0.3125, 0.9167, 0.3125, 0.9167, 0.3333, 0.9167, 0.3333, 1.0, 0.3125, 1.0, 0.3125, 2.22e-16, 0.3333, 2.22e-16, 0.3333, 0.08333, 0.3125, 0.08333, 0.3125, 0.08333, 0.3333, 0.08333, 0.3333, 0.1667, 0.3125, 0.1667, 0.3125, 0.1667, 0.3333, 0.1667, 0.3333, 0.25, 0.3125, 0.25, 0.3125, 0.25, 0.3333, 0.25, 0.3333, 0.3333, 0.3125, 0.3333, 0.3125, 0.3333, 0.3333, 0.3333, 0.3333, 0.4167, 0.3125, 0.4167, 0.3125, 0.4167, 0.3333, 0.4167, 0.3333, 0.5, 0.3125, 0.5, 0.3333, 0.5, 0.3542, 0.5, 0.3542, 0.5833, 0.3333, 0.5833, 0.3333, 0.5833, 0.3542, 0.5833, 0.3542, 0.6667, 0.3333, 0.6667, 0.3333, 0.6667, 0.3542, 0.6667, 0.3542, 0.75, 0.3333, 0.75, 0.3333, 0.75, 0.3542, 0.75, 0.3542, 0.8333, 0.3333, 0.8333, 0.3333, 0.8333, 0.3542, 0.8333, 0.3542, 0.9167, 0.3333, 0.9167, 0.3333, 0.9167, 0.3542, 0.9167, 0.3542, 1.0, 0.3333, 1.0, 0.3333, 2.22e-16, 0.3542, 2.22e-16, 0.3542, 0.08333, 0.3333, 0.08333, 0.3333, 0.08333, 0.3542, 0.08333, 0.3542, 0.1667, 0.3333, 0.1667, 0.3333, 0.1667, 0.3542, 0.1667, 0.3542, 0.25, 0.3333, 0.25, 0.3333, 0.25, 0.3542, 0.25, 0.3542, 0.3333, 0.3333, 0.3333, 0.3333, 0.3333, 0.3542, 0.3333, 0.3542, 0.4167, 0.3333, 0.4167, 0.3333, 0.4167, 0.3542, 0.4167, 0.3542, 0.5, 0.3333, 0.5, 0.3542, 0.5, 0.375, 0.5, 0.375, 0.5833, 0.3542, 0.5833, 0.3542, 0.5833, 0.375, 0.5833, 0.375, 0.6667, 0.3542, 0.6667, 0.3542, 0.6667, 0.375, 0.6667, 0.375, 0.75, 0.3542, 0.75, 0.3542, 0.75, 0.375, 0.75, 0.375, 0.8333, 0.3542, 0.8333, 0.3542, 0.8333, 0.375, 0.8333, 0.375, 0.9167, 0.3542, 0.9167, 0.3542, 0.9167, 0.375, 0.9167, 0.375, 1.0, 0.3542, 1.0, 0.3542, 2.22e-16, 0.375, 2.22e-16, 0.375, 0.08333, 0.3542, 0.08333, 0.3542, 0.08333, 0.375, 0.08333, 0.375, 0.1667, 0.3542, 0.1667, 0.3542, 0.1667, 0.375, 0.1667, 0.375, 0.25, 0.3542, 0.25, 0.3542, 0.25, 0.375, 0.25, 0.375, 0.3333, 0.3542, 0.3333, 0.3542, 0.3333, 0.375, 0.3333, 0.375, 0.4167, 0.3542, 0.4167, 0.3542, 0.4167, 0.375, 0.4167, 0.375, 0.5, 0.3542, 0.5, 0.375, 0.5, 0.3958, 0.5, 0.3958, 0.5833, 0.375, 0.5833, 0.375, 0.5833, 0.3958, 0.5833, 0.3958, 0.6667, 0.375, 0.6667, 0.375, 0.6667, 0.3958, 0.6667, 0.3958, 0.75, 0.375, 0.75, 0.375, 0.75, 0.3958, 0.75, 0.3958, 0.8333, 0.375, 0.8333, 0.375, 0.8333, 0.3958, 0.8333, 0.3958, 0.9167, 0.375, 0.9167, 0.375, 0.9167, 0.3958, 0.9167, 0.3958, 1.0, 0.375, 1.0, 0.375, 2.22e-16, 0.3958, 2.22e-16, 0.3958, 0.08333, 0.375, 0.08333, 0.375, 0.08333, 0.3958, 0.08333, 0.3958, 0.1667, 0.375, 0.1667, 0.375, 0.1667, 0.3958, 0.1667, 0.3958, 0.25, 0.375, 0.25, 0.375, 0.25, 0.3958, 0.25, 0.3958, 0.3333, 0.375, 0.3333, 0.375, 0.3333, 0.3958, 0.3333, 0.3958, 0.4167, 0.375, 0.4167, 0.375, 0.4167, 0.3958, 0.4167, 0.3958, 0.5, 0.375, 0.5, 0.3958, 0.5, 0.4167, 0.5, 0.4167, 0.5833, 0.3958, 0.5833, 0.3958, 0.5833, 0.4167, 0.5833, 0.4167, 0.6667, 0.3958, 0.6667, 0.3958, 0.6667, 0.4167, 0.6667, 0.4167, 0.75, 0.3958, 0.75, 0.3958, 0.75, 0.4167, 0.75, 0.4167, 0.8333, 0.3958, 0.8333, 0.3958, 0.8333, 0.4167, 0.8333, 0.4167, 0.9167, 0.3958, 0.9167, 0.3958, 0.9167, 0.4167, 0.9167, 0.4167, 1.0, 0.3958, 1.0, 0.3958, 2.22e-16, 0.4167, 2.22e-16, 0.4167, 0.08333, 0.3958, 0.08333, 0.3958, 0.08333, 0.4167, 0.08333, 0.4167, 0.1667, 0.3958, 0.1667, 0.3958, 0.1667, 0.4167, 0.1667, 0.4167, 0.25, 0.3958, 0.25, 0.3958, 0.25, 0.4167, 0.25, 0.4167, 0.3333, 0.3958, 0.3333, 0.3958, 0.3333, 0.4167, 0.3333, 0.4167, 0.4167, 0.3958, 0.4167, 0.3958, 0.4167, 0.4167, 0.4167, 0.4167, 0.5, 0.3958, 0.5, 0.4167, 0.5, 0.4375, 0.5, 0.4375, 0.5833, 0.4167, 0.5833, 0.4167, 0.5833, 0.4375, 0.5833, 0.4375, 0.6667, 0.4167, 0.6667, 0.4167, 0.6667, 0.4375, 0.6667, 0.4375, 0.75, 0.4167, 0.75, 0.4167, 0.75, 0.4375, 0.75, 0.4375, 0.8333, 0.4167, 0.8333, 0.4167, 0.8333, 0.4375, 0.8333, 0.4375, 0.9167, 0.4167, 0.9167, 0.4167, 0.9167, 0.4375, 0.9167, 0.4375, 1.0, 0.4167, 1.0, 0.4167, 2.22e-16, 0.4375, 2.22e-16, 0.4375, 0.08333, 0.4167, 0.08333, 0.4167, 0.08333, 0.4375, 0.08333, 0.4375, 0.1667, 0.4167, 0.1667, 0.4167, 0.1667, 0.4375, 0.1667, 0.4375, 0.25, 0.4167, 0.25, 0.4167, 0.25, 0.4375, 0.25, 0.4375, 0.3333, 0.4167, 0.3333, 0.4167, 0.3333, 0.4375, 0.3333, 0.4375, 0.4167, 0.4167, 0.4167, 0.4167, 0.4167, 0.4375, 0.4167, 0.4375, 0.5, 0.4167, 0.5, 0.4375, 0.5, 0.4583, 0.5, 0.4583, 0.5833, 0.4375, 0.5833, 0.4375, 0.5833, 0.4583, 0.5833, 0.4583, 0.6667, 0.4375, 0.6667, 0.4375, 0.6667, 0.4583, 0.6667, 0.4583, 0.75, 0.4375, 0.75, 0.4375, 0.75, 0.4583, 0.75, 0.4583, 0.8333, 0.4375, 0.8333, 0.4375, 0.8333, 0.4583, 0.8333, 0.4583, 0.9167, 0.4375, 0.9167, 0.4375, 0.9167, 0.4583, 0.9167, 0.4583, 1.0, 0.4375, 1.0, 0.4375, 2.22e-16, 0.4583, 2.22e-16, 0.4583, 0.08333, 0.4375, 0.08333, 0.4375, 0.08333, 0.4583, 0.08333, 0.4583, 0.1667, 0.4375, 0.1667, 0.4375, 0.1667, 0.4583, 0.1667, 0.4583, 0.25, 0.4375, 0.25, 0.4375, 0.25, 0.4583, 0.25, 0.4583, 0.3333, 0.4375, 0.3333, 0.4375, 0.3333, 0.4583, 0.3333, 0.4583, 0.4167, 0.4375, 0.4167, 0.4375, 0.4167, 0.4583, 0.4167, 0.4583, 0.5, 0.4375, 0.5, 0.4583, 0.5, 0.4792, 0.5, 0.4792, 0.5833, 0.4583, 0.5833, 0.4583, 0.5833, 0.4792, 0.5833, 0.4792, 0.6667, 0.4583, 0.6667, 0.4583, 0.6667, 0.4792, 0.6667, 0.4792, 0.75, 0.4583, 0.75, 0.4583, 0.75, 0.4792, 0.75, 0.4792, 0.8333, 0.4583, 0.8333, 0.4583, 0.8333, 0.4792, 0.8333, 0.4792, 0.9167, 0.4583, 0.9167, 0.4583, 0.9167, 0.4792, 0.9167, 0.4792, 1.0, 0.4583, 1.0, 0.4583, 2.22e-16, 0.4792, 2.22e-16, 0.4792, 0.08333, 0.4583, 0.08333, 0.4583, 0.08333, 0.4792, 0.08333, 0.4792, 0.1667, 0.4583, 0.1667, 0.4583, 0.1667, 0.4792, 0.1667, 0.4792, 0.25, 0.4583, 0.25, 0.4583, 0.25, 0.4792, 0.25, 0.4792, 0.3333, 0.4583, 0.3333, 0.4583, 0.3333, 0.4792, 0.3333, 0.4792, 0.4167, 0.4583, 0.4167, 0.4583, 0.4167, 0.4792, 0.4167, 0.4792, 0.5, 0.4583, 0.5, 0.4792, 0.5, 0.5, 0.5, 0.5, 0.5833, 0.4792, 0.5833, 0.4792, 0.5833, 0.5, 0.5833, 0.5, 0.6667, 0.4792, 0.6667, 0.4792, 0.6667, 0.5, 0.6667, 0.5, 0.75, 0.4792, 0.75, 0.4792, 0.75, 0.5, 0.75, 0.5, 0.8333, 0.4792, 0.8333, 0.4792, 0.8333, 0.5, 0.8333, 0.5, 0.9167, 0.4792, 0.9167, 0.4792, 0.9167, 0.5, 0.9167, 0.5, 1.0, 0.4792, 1.0, 0.4792, 2.22e-16, 0.5, 2.22e-16, 0.5, 0.08333, 0.4792, 0.08333, 0.4792, 0.08333, 0.5, 0.08333, 0.5, 0.1667, 0.4792, 0.1667, 0.4792, 0.1667, 0.5, 0.1667, 0.5, 0.25, 0.4792, 0.25, 0.4792, 0.25, 0.5, 0.25, 0.5, 0.3333, 0.4792, 0.3333, 0.4792, 0.3333, 0.5, 0.3333, 0.5, 0.4167, 0.4792, 0.4167, 0.4792, 0.4167, 0.5, 0.4167, 0.5, 0.5, 0.4792, 0.5])
me_cube_001.update()

# ---- objects
ob_cube = bpy.data.objects.new('Cube', me_cube_001)

# ---- transforms, parenting, visibility, modifiers, constraints
ob_cube.location = (0.0, 0.0, 0.0)

# ---- collection membership
col_collection.objects.link(ob_cube)

# ---- scene / render settings (as saved in the file)
scene.frame_start = 1; scene.frame_end = 250; scene.frame_set(1)
scene.render.engine = 'BLENDER_EEVEE_NEXT'
scene.cycles.sampling_pattern = 'TABULATED_SOBOL'
scene.cycles.use_light_tree = False
scene.view_settings.view_transform = 'Filmic'
bpy.context.view_layer.update()

# ---- added for rendering (the .blend has no active camera and no usable light): camera, sun
cam_auto = bpy.data.cameras.new('AutoCamera')
cam_auto.lens = 50.0
cam_auto.sensor_width = 36.0
cam_auto.clip_end = 1000.0
ob_auto_camera = bpy.data.objects.new('AutoCamera', cam_auto)
scene.collection.objects.link(ob_auto_camera)
ob_auto_camera.location = (4.3388, -5.0797, 4.12154)
ob_auto_camera.rotation_euler = (1.09748, -7.21219e-08, 0.694738)
scene.camera = ob_auto_camera
light_auto_sun = bpy.data.lights.new('AutoSun', 'SUN')
light_auto_sun.energy = 3.0
light_auto_sun.angle = 0.0523599
ob_auto_sun = bpy.data.objects.new('AutoSun', light_auto_sun)
scene.collection.objects.link(ob_auto_sun)
ob_auto_sun.rotation_euler = (0.872665, 0.174533, 0.523599)
bpy.context.view_layer.update()
